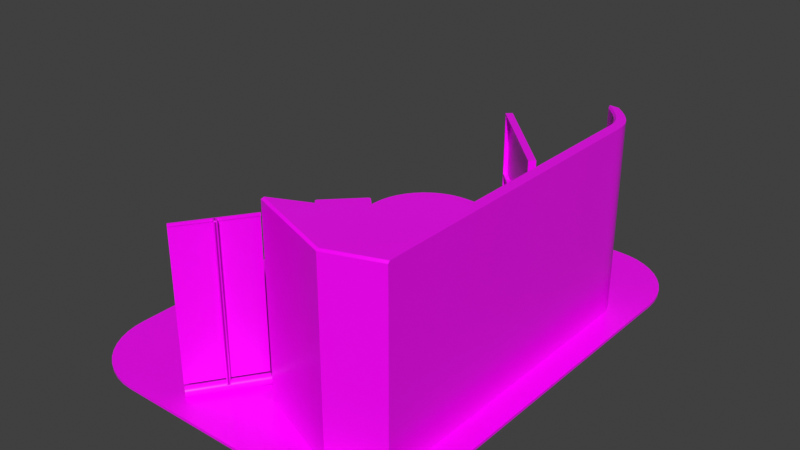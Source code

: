 # Source: exhibitionStand2.blend  (saved by Blender 2.92.15; exported with 4.5.12 LTS)
import bpy
from mathutils import Matrix  # noqa: F401  (used for matrix-valued properties, if any)

bpy.ops.wm.read_factory_settings(use_empty=True)
scene = bpy.context.scene
scene.name = 'Baking'

# ---- images (referenced by path relative to the original .blend; pixels are not part of the script)
import os
ASSET_DIR = os.environ.get("B2B_ASSET_DIR", "")  # directory of the original .blend (textures are referenced by path, not embedded)
HERE = os.path.dirname(os.path.abspath(__file__))  # packed textures are extracted next to this script under _unpacked/

def load_image(name, relpath, width, height, colorspace="sRGB"):
    """Load a texture the original file referenced (path relative to the .blend, or extracted next to this script)."""
    p = next((c for c in (os.path.join(HERE, relpath), os.path.join(ASSET_DIR, relpath)) if relpath and os.path.exists(c)), "")
    if p:
        img = bpy.data.images.load(p, check_existing=True)
        img.name = name
    else:  # same state as the original file: an image datablock whose file is absent (Cycles renders it pink)
        img = bpy.data.images.new(name, width, height)
        img.source = "FILE"
        img.filepath = "//" + (relpath or name)
    img.colorspace_settings.name = colorspace
    return img
img_stand_roughness = load_image('Stand_Roughness', 'Stand_Roughness.png', 1024, 1024, 'sRGB')
img_vorlage_png = load_image('Vorlage.png', 'Vorlage.png', 1024, 1024, 'sRGB')
img_stand_baked = load_image('Stand_Baked', 'Stand_Baked.png', 1024, 1024, 'sRGB')

# ---- materials (node trees are filled in below, after node groups)
mat_stand = bpy.data.materials.new('Stand')

# ---- node groups
ng_gltf_settings = bpy.data.node_groups.new('glTF Settings', 'ShaderNodeTree')
_s = ng_gltf_settings.interface.new_socket(name='Occlusion', in_out='INPUT', socket_type='NodeSocketFloat')
_s.default_value = 1.0
_s.min_value = 0.001
_s.max_value = 10.0
_N = ng_gltf_settings.nodes; _L = ng_gltf_settings.links
n0 = _N.new('NodeGroupOutput'); n0.name = 'Group Output'; n0.location = (190, 0)
n1 = _N.new('NodeGroupInput'); n1.name = 'glTF Settings'; n1.location = (-200, 0)
n0.is_active_output = True
ng_auto_smooth = bpy.data.node_groups.new('Auto Smooth', 'GeometryNodeTree')
_s = ng_auto_smooth.interface.new_socket(name='Geometry', in_out='OUTPUT', socket_type='NodeSocketGeometry')
_s = ng_auto_smooth.interface.new_socket(name='Geometry', in_out='INPUT', socket_type='NodeSocketGeometry')
_s = ng_auto_smooth.interface.new_socket(name='Angle', in_out='INPUT', socket_type='NodeSocketFloat')
_s.subtype = 'ANGLE'
_s.min_value = 0.0
_s.max_value = 3.142
ng_auto_smooth.is_modifier = True
_N = ng_auto_smooth.nodes; _L = ng_auto_smooth.links
n0 = _N.new('NodeGroupOutput'); n0.name = 'Group Output'; n0.location = (480, -100)
n1 = _N.new('NodeGroupInput'); n1.name = 'Group Input'; n1.location = (-420, -300)
n2 = _N.new('NodeGroupInput'); n2.name = 'Group Input.001'; n2.location = (-60, -100)
n3 = _N.new('GeometryNodeSetShadeSmooth'); n3.name = 'Set Shade Smooth'; n3.location = (120, -100)
n3.domain = 'EDGE'
n4 = _N.new('GeometryNodeSetShadeSmooth'); n4.name = 'Set Shade Smooth.001'; n4.location = (300, -100)
n5 = _N.new('GeometryNodeInputMeshEdgeAngle'); n5.name = 'Edge Angle'; n5.location = (-420, -220)
n6 = _N.new('GeometryNodeInputEdgeSmooth'); n6.name = 'Is Edge Smooth'; n6.location = (-60, -160)
n7 = _N.new('GeometryNodeInputShadeSmooth'); n7.name = 'Is Face Smooth'; n7.location = (-240, -340)
n8 = _N.new('FunctionNodeBooleanMath'); n8.name = 'Boolean Math'; n8.location = (-60, -220)
n9 = _N.new('FunctionNodeCompare'); n9.name = 'Compare'; n9.location = (-240, -180)
n9.operation = 'LESS_EQUAL'
_L.new(n5.outputs[0], n9.inputs[0])
_L.new(n4.outputs[0], n0.inputs[0])
_L.new(n1.outputs[1], n9.inputs[1])
_L.new(n9.outputs[0], n8.inputs[0])
_L.new(n7.outputs[0], n8.inputs[1])
_L.new(n2.outputs[0], n3.inputs[0])
_L.new(n6.outputs[0], n3.inputs[1])
_L.new(n3.outputs[0], n4.inputs[0])
_L.new(n8.outputs[0], n3.inputs[2])
n0.is_active_output = True

# ---- material node trees
mat_stand.use_nodes = True; mat_stand.node_tree.nodes.clear()
_N = mat_stand.node_tree.nodes; _L = mat_stand.node_tree.links
n0 = _N.new('ShaderNodeOutputMaterial'); n0.name = 'Material Output'; n0.location = (397, 300)
n1 = _N.new('ShaderNodeBsdfPrincipled'); n1.name = 'Principled BSDF'; n1.location = (107, 300)
n1.distribution = 'GGX'
n1.subsurface_method = 'BURLEY'
n1.inputs[3].default_value = 1.45
n1.inputs[13].default_value = 0.5364
n1.inputs[27].default_value = (0.0, 0.0, 0.0, 1.0)
n1.inputs[28].default_value = 1.0
n2 = _N.new('ShaderNodeUVMap'); n2.name = 'UV Map'; n2.location = (-929, 295)
n2.uv_map = 'NewUVMap'
n3 = _N.new('ShaderNodeTexImage'); n3.name = 'Image Texture.002'; n3.location = (-447, 3)
n3.image = img_stand_roughness
n4 = _N.new('ShaderNodeTexImage'); n4.name = 'Image Texture'; n4.location = (-637, 341)
n4.image = img_vorlage_png
n5 = _N.new('ShaderNodeGroup'); n5.name = 'glTF Settings'; n5.location = (-702, -144)
n5.node_tree = ng_gltf_settings
n6 = _N.new('ShaderNodeMix'); n6.name = 'Mix'; n6.location = (-197, 275)
n6.data_type = 'RGBA'
n6.blend_type = 'MULTIPLY'
n6.inputs[0].default_value = 1.0
n7 = _N.new('ShaderNodeTexImage'); n7.name = 'Image Texture.003'; n7.location = (-1057, 48)
n7.image = img_stand_baked
_L.new(n1.outputs[0], n0.inputs[0])
_L.new(n3.outputs[0], n1.inputs[2])
_L.new(n2.outputs[0], n4.inputs[0])
_L.new(n7.outputs[0], n5.inputs[0])
_L.new(n4.outputs[0], n6.inputs[6])
_L.new(n6.outputs[2], n1.inputs[0])
_L.new(n7.outputs[0], n6.inputs[7])
n0.is_active_output = True

# ---- world
world_world_003 = bpy.data.worlds.new('World.003'); scene.world = world_world_003
world_world_003.use_nodes = True; world_world_003.node_tree.nodes.clear()
_N = world_world_003.node_tree.nodes; _L = world_world_003.node_tree.links
n0 = _N.new('ShaderNodeOutputWorld'); n0.name = 'World Output'; n0.location = (300, 300)
n1 = _N.new('ShaderNodeBackground'); n1.name = 'Background'; n1.location = (10, 300)
n1.inputs[0].default_value = (0.05088, 0.05088, 0.05088, 1.0)
_L.new(n1.outputs[0], n0.inputs[0])
n0.is_active_output = True
world_world_003.color = (0.05088, 0.05088, 0.05088)
world_world_003.use_sun_shadow = False
world_world_003.sun_shadow_jitter_overblur = 0.0

# ---- meshes
me_cube_025 = bpy.data.meshes.new('Cube.025')
me_cube_025.from_pydata([(-3.743, 6.29, 0.03563), (-5.7, 4.333, 0.03563), (-4.022, 6.27, 0.03563), (-4.295, 6.211, 0.03563), (-4.556, 6.113, 0.03563), (-4.801, 5.979, 0.03563), (-5.025, 5.812, 0.03563), (-5.222, 5.615, 0.03563), (-5.39, 5.391, 0.03563), (-5.523, 5.146, 0.03563), (-5.621, 4.885, 0.03563), (-5.68, 4.612, 0.03563), (-5.7, 4.333, -0.03563), (-3.743, 6.29, -0.03563), (-5.68, 4.612, -0.03563), (-5.621, 4.885, -0.03563), (-5.523, 5.146, -0.03563), (-5.39, 5.391, -0.03563), (-5.222, 5.615, -0.03563), (-5.025, 5.812, -0.03563), (-4.801, 5.979, -0.03563), (-4.556, 6.113, -0.03563), (-4.295, 6.211, -0.03563), (-4.022, 6.27, -0.03563), (-5.7, -4.333, 0.03563), (-3.743, -6.29, 0.03563), (-5.68, -4.612, 0.03563), (-5.621, -4.885, 0.03563), (-5.523, -5.146, 0.03563), (-5.39, -5.391, 0.03563), (-5.222, -5.615, 0.03563), (-5.025, -5.812, 0.03563), (-4.801, -5.979, 0.03563), (-4.556, -6.113, 0.03563), (-4.295, -6.211, 0.03563), (-4.022, -6.27, 0.03563), (-3.743, -6.29, -0.03563), (-5.7, -4.333, -0.03563), (-4.022, -6.27, -0.03563), (-4.295, -6.211, -0.03563), (-4.556, -6.113, -0.03563), (-4.801, -5.979, -0.03563), (-5.025, -5.812, -0.03563), (-5.222, -5.615, -0.03563), (-5.39, -5.391, -0.03563), (-5.523, -5.146, -0.03563), (-5.621, -4.885, -0.03563), (-5.68, -4.612, -0.03563), (3.486, 4.333, 0.03563), (1.529, 6.29, 0.03563), (3.466, 4.612, 0.03563), (3.407, 4.885, 0.03563), (3.309, 5.146, 0.03563), (3.176, 5.391, 0.03563), (3.008, 5.615, 0.03563), (2.811, 5.812, 0.03563), (2.587, 5.979, 0.03563), (2.342, 6.113, 0.03563), (2.081, 6.211, 0.03563), (1.808, 6.27, 0.03563), (1.529, 6.29, -0.03563), (3.486, 4.333, -0.03563), (1.808, 6.27, -0.03563), (2.081, 6.211, -0.03563), (2.342, 6.113, -0.03563), (2.587, 5.979, -0.03563), (2.811, 5.812, -0.03563), (3.008, 5.615, -0.03563), (3.176, 5.391, -0.03563), (3.309, 5.146, -0.03563), (3.407, 4.885, -0.03563), (3.466, 4.612, -0.03563), (1.529, -6.29, 0.03563), (3.486, -4.333, 0.03563), (1.808, -6.27, 0.03563), (2.081, -6.211, 0.03563), (2.342, -6.113, 0.03563), (2.587, -5.979, 0.03563), (2.811, -5.812, 0.03563), (3.008, -5.615, 0.03563), (3.176, -5.391, 0.03563), (3.309, -5.146, 0.03563), (3.407, -4.885, 0.03563), (3.466, -4.612, 0.03563), (3.486, -4.333, -0.03563), (1.529, -6.29, -0.03563), (3.466, -4.612, -0.03563), (3.407, -4.885, -0.03563), (3.309, -5.146, -0.03563), (3.176, -5.391, -0.03563), (3.008, -5.615, -0.03563), (2.811, -5.812, -0.03563), (2.587, -5.979, -0.03563), (2.342, -6.113, -0.03563), (2.081, -6.211, -0.03563), (1.808, -6.27, -0.03563), (2.124, 4.278, 0.03228), (2.124, 4.278, 5.01), (2.808, 3.093, 0.03228), (2.485, 3.093, 0.03228), (2.808, 3.093, 5.015), (2.803, 3.262, 0.03228), (2.771, 3.432, 0.03228), (2.706, 3.601, 0.03228), (2.609, 3.77, 0.03228), (2.48, 3.939, 0.03228), (2.318, 4.109, 0.03228), (1.996, 4.109, 0.03228), (2.158, 3.939, 0.03228), (2.287, 3.77, 0.03228), (2.384, 3.601, 0.03228), (2.449, 3.432, 0.03228), (2.481, 3.262, 0.03228), (2.318, 4.109, 5.01), (2.48, 3.939, 5.01), (2.609, 3.77, 5.01), (2.706, 3.601, 5.01), (2.771, 3.432, 5.015), (2.803, 3.262, 5.015), (2.801, -2.515, 0.03228), (2.477, -2.514, 0.03228), (2.801, -2.515, 5.015), (2.801, -2.683, 0.03228), (2.447, -2.679, 0.03228), (-0.8779, -4.615, 0.03228), (1.483, -5.495, 0.03228), (2.794, -5.021, 0.03228), (2.801, -2.682, 5.015), (-0.8754, -4.533, 0.03228), (2.124, 4.278, 4.021), (2.808, 3.093, 4.021), (2.318, 4.109, 4.021), (2.48, 3.939, 4.021), (2.609, 3.77, 4.021), (2.706, 3.601, 4.021), (2.771, 3.432, 4.021), (2.803, 3.262, 4.021), (2.801, -2.515, 4.021), (2.801, -2.682, 4.021), (2.806, -5.021, 3.959), (1.483, -5.495, 3.959), (-0.8779, -4.615, 3.959), (-0.8754, -4.533, 3.946), (1.886, 4.216, 0.04272), (1.875, 4.293, 0.03984), (1.886, 4.216, 4.961), (1.874, 4.294, 5.012), (2.485, 3.093, 4.963), (2.54, 3.093, 5.015), (2.537, 3.262, 5.015), (2.481, 3.262, 4.963), (2.505, 3.432, 5.012), (2.449, 3.432, 4.963), (2.441, 3.601, 5.012), (2.384, 3.601, 4.961), (2.345, 3.77, 5.012), (2.287, 3.77, 4.961), (2.217, 3.939, 5.012), (2.158, 3.939, 4.961), (1.996, 4.109, 4.961), (2.055, 4.109, 5.012), (1.246, -3.578, 4.963), (1.267, -3.625, 5.015), (2.477, -2.514, 4.963), (2.532, -2.514, 5.015), (2.447, -2.679, 4.963), (2.502, -2.679, 5.015), (2.368, -2.84, 4.963), (2.406, -2.876, 5.015), (2.232, -2.998, 4.963), (2.268, -3.036, 5.015), (2.036, -3.151, 4.963), (2.065, -3.194, 5.015), (1.78, -3.3, 4.963), (1.807, -3.344, 5.015), (1.546, -3.499, 5.015), (1.522, -3.453, 4.963), (-0.8779, -4.615, 4.963), (-0.8248, -4.579, 5.015), (2.801, -4.966, 5.015), (2.801, -5.021, 4.963), (1.484, -5.44, 5.015), (1.483, -5.495, 4.963), (-0.8245, -4.567, 5.015), (-0.8754, -4.533, 4.963), (1.886, 4.216, 4.032), (1.875, 4.293, 4.029), (-2.513, -5.743, 0.3471), (-1.416, -4.159, 0.3471), (-1.416, -4.159, 0.3471), (-2.513, -5.743, 0.3471), (-2.513, -5.743, 4.293), (-1.416, -4.159, 4.293), (-2.551, -5.714, 0.06416), (-1.452, -4.128, 0.06416), (-2.509, -5.743, 0.04223), (-1.41, -4.157, 0.04223), (-2.464, -5.774, 0.04129), (-1.365, -4.189, 0.04129), (-2.422, -5.804, 0.0615), (-1.323, -4.218, 0.0615), (-2.389, -5.826, 0.09977), (-1.29, -4.24, 0.09977), (-2.371, -5.839, 0.1503), (-1.272, -4.253, 0.1503), (-2.371, -5.839, 0.2053), (-1.272, -4.253, 0.2053), (-2.387, -5.828, 0.2566), (-1.288, -4.242, 0.2566), (-2.419, -5.806, 0.2962), (-1.32, -4.22, 0.2962), (-2.46, -5.777, 0.3181), (-1.361, -4.191, 0.3181), (-2.505, -5.746, 0.319), (-1.406, -4.16, 0.319), (-2.548, -5.717, 0.2988), (-1.449, -4.131, 0.2988), (-2.58, -5.694, 0.2605), (-1.481, -4.108, 0.2605), (-2.598, -5.682, 0.21), (-1.499, -4.096, 0.21), (-2.599, -5.681, 0.155), (-1.5, -4.095, 0.155), (-2.582, -5.693, 0.1038), (-1.483, -4.107, 0.1038), (-2.387, -5.827, 0.214), (-2.418, -5.805, 0.2536), (-1.862, -5.07, 0.214), (-1.894, -5.048, 0.2536), (-1.855, -5.075, 4.32), (-1.901, -5.044, 4.319), (-1.901, -5.044, 4.283), (-1.855, -5.075, 4.283), (-2.002, -4.974, 4.319), (-2.002, -4.974, 4.249), (-1.969, -4.996, 4.319), (-1.969, -4.997, 4.249), (-2.527, -5.731, 4.249), (-2.527, -5.731, 4.319), (-2.494, -5.754, 4.319), (-2.494, -5.754, 4.249), (-1.288, -4.242, 0.214), (-1.32, -4.22, 0.2536), (-1.838, -5.034, 0.214), (-1.869, -5.013, 0.2536), (-1.813, -4.999, 0.214), (-1.844, -4.977, 0.2536), (-1.831, -5.039, 4.32), (-1.876, -5.008, 4.319), (-1.806, -5.003, 4.32), (-1.851, -4.972, 4.319), (-1.851, -4.972, 4.283), (-1.876, -5.008, 4.283), (-1.831, -5.039, 4.283), (-1.806, -5.003, 4.283), (-1.977, -4.938, 4.319), (-1.952, -4.902, 4.319), (-1.952, -4.902, 4.249), (-1.977, -4.938, 4.249), (-1.962, -4.948, 4.249), (-1.962, -4.948, 4.319), (-1.919, -4.925, 4.319), (-1.919, -4.925, 4.249), (-1.427, -4.144, 4.249), (-1.427, -4.144, 4.319), (-1.394, -4.167, 4.319), (-1.394, -4.167, 4.249), (2.485, 3.093, 0.03228), (1.996, 4.109, 0.03228), (2.158, 3.939, 0.03228), (2.287, 3.77, 0.03228), (2.384, 3.601, 0.03228), (2.449, 3.432, 0.03228), (2.481, 3.262, 0.03228), (2.477, -2.514, 0.03228), (2.036, -3.151, 0.05899), (2.232, -2.998, 0.03228), (2.368, -2.84, 0.03228), (2.447, -2.679, 0.03228), (-0.8754, -4.533, 0.03228), (0.2373, -4.051, 0.05899), (0.2373, -4.051, 4.022), (1.493, -3.453, 4.022), (1.78, -3.3, 4.022), (1.246, -3.578, 4.02), (2.485, 3.093, 4.021), (2.481, 3.262, 4.021), (2.449, 3.432, 4.021), (2.384, 3.601, 4.021), (2.287, 3.77, 4.021), (2.158, 3.939, 4.021), (1.996, 4.109, 4.021), (2.477, -2.514, 4.021), (2.447, -2.679, 4.021), (2.368, -2.84, 4.021), (2.232, -2.998, 4.021), (2.036, -3.151, 4.021), (-0.8754, -4.533, 3.946), (1.886, 4.216, 0.04272), (1.886, 4.216, 4.961), (2.485, 3.093, 4.963), (2.481, 3.262, 4.963), (2.449, 3.432, 4.963), (2.384, 3.601, 4.961), (2.287, 3.77, 4.961), (2.158, 3.939, 4.961), (1.996, 4.109, 4.961), (1.246, -3.578, 4.963), (2.477, -2.514, 4.963), (2.447, -2.679, 4.963), (2.368, -2.84, 4.963), (2.232, -2.998, 4.963), (2.036, -3.151, 4.963), (1.78, -3.3, 4.963), (1.522, -3.453, 4.963), (-0.8754, -4.533, 4.963), (1.886, 4.216, 4.032), (2.085, -3.229, 0.05899), (0.2864, -4.129, 0.05899), (0.2864, -4.129, 4.001), (1.571, -3.531, 4.001), (1.83, -3.378, 4.001), (1.295, -3.656, 4.001), (2.085, -3.229, 4.001), (-4.054, 1.094, 0.03337), (-3.93, 1.194, 0.03341), (-4.038, 1.144, 0.03436), (-3.992, 1.181, 0.03431), (-4.213, 0.9642, 1.63), (-4.215, 0.9254, 1.63), (-4.221, 0.9517, 1.629), (-4.221, 0.9375, 1.629), (-3.654, 1.194, 0.03337), (-3.554, 1.07, 0.03341), (-3.604, 1.178, 0.03436), (-3.567, 1.132, 0.03431), (-3.784, 1.353, 1.63), (-3.823, 1.355, 1.63), (-3.796, 1.361, 1.629), (-3.811, 1.361, 1.629), (-3.954, 0.6939, 0.03337), (-4.054, 0.8183, 0.03341), (-4.004, 0.7106, 0.03436), (-4.041, 0.7561, 0.03431), (-3.824, 0.5348, 1.63), (-3.785, 0.5334, 1.63), (-3.812, 0.5273, 1.629), (-3.797, 0.5268, 1.629), (-3.554, 0.7943, 0.03337), (-3.678, 0.6939, 0.03341), (-3.571, 0.7441, 0.03436), (-3.616, 0.7074, 0.03431), (-3.395, 0.924, 1.63), (-3.393, 0.9628, 1.63), (-3.387, 0.9366, 1.629), (-3.387, 0.9508, 1.629), (0.2878, 3.306, 1.609), (0.2878, 3.306, 3.437), (-2.01, 5.604, 1.609), (-2.01, 5.604, 3.437), (0.4314, 3.45, 1.609), (0.4314, 3.45, 3.437), (-1.867, 5.748, 1.609), (-1.867, 5.748, 3.437), (-1.953, 5.547, 1.655), (0.2303, 3.363, 1.655), (0.2303, 3.363, 3.391), (-1.953, 5.547, 3.391), (-1.871, 5.628, 1.655), (0.3119, 3.445, 1.655), (0.3119, 3.445, 3.391), (-1.871, 5.628, 3.391), (-2.01, 5.604, 1.609), (0.2878, 3.306, 1.609), (-1.867, 5.748, 1.609), (0.4314, 3.45, 1.609), (-1.871, 5.628, 1.655), (0.3119, 3.445, 1.655), (0.3119, 3.445, 3.391), (-1.871, 5.628, 3.391), (-2.01, 5.604, 1.568), (0.2878, 3.306, 1.568), (-1.867, 5.748, 1.568), (0.4314, 3.45, 1.568), (0.2269, 3.367, 1.568), (0.3705, 3.511, 1.568), (-1.804, 5.685, 1.568), (-1.948, 5.541, 1.568), (0.2269, 3.367, 0.04965), (0.2878, 3.306, 0.04965), (-1.867, 5.748, 0.04965), (-2.01, 5.604, 0.04965), (-1.804, 5.685, 0.04965), (0.4314, 3.45, 0.04965), (0.3705, 3.511, 0.04965), (-1.948, 5.541, 0.04965), (0.3705, 3.511, 0.1097), (0.2269, 3.367, 0.1097), (0.2878, 3.306, 0.1097), (0.4314, 3.45, 0.1097), (-1.867, 5.748, 0.0938), (-2.01, 5.604, 0.0938), (-1.948, 5.541, 0.0938), (-1.804, 5.685, 0.0938), (0.2269, 3.367, 0.6289), (0.2878, 3.306, 0.6289), (0.3705, 3.511, 0.6289), (0.4314, 3.45, 0.6289), (-2.01, 5.604, 0.6209), (-1.948, 5.541, 0.6209), (-1.867, 5.748, 0.6209), (-1.804, 5.685, 0.6209), (0.2269, 3.367, 1.604), (0.2878, 3.306, 1.604), (-1.867, 5.748, 1.604), (-2.01, 5.604, 1.604), (-1.804, 5.685, 1.604), (0.4314, 3.45, 1.604), (-1.948, 5.541, 1.604), (0.3705, 3.511, 1.604), (-1.867, 5.748, 0.5937), (-1.804, 5.685, 0.5937), (-2.01, 5.604, 0.5937), (-1.948, 5.541, 0.5937), (0.3705, 3.511, 0.6025), (0.4314, 3.45, 0.6025), (0.2269, 3.367, 0.6025), (0.2878, 3.306, 0.6025), (-4.332, 0.9701, 1.614), (-4.334, 0.92, 1.614), (-4.342, 0.9539, 1.612), (-4.342, 0.9355, 1.612), (-3.778, 1.472, 1.614), (-3.828, 1.474, 1.614), (-3.794, 1.482, 1.612), (-3.813, 1.482, 1.612), (-3.83, 0.4162, 1.614), (-3.78, 0.4143, 1.614), (-3.814, 0.4064, 1.612), (-3.795, 0.4057, 1.612), (-3.276, 0.9182, 1.614), (-3.274, 0.9682, 1.614), (-3.266, 0.9344, 1.612), (-3.266, 0.9527, 1.612), (-4.819, 0.8979, 1.639), (-4.835, 0.9277, 1.639), (-4.834, 0.9628, 1.639), (-4.815, 0.9938, 1.639), (-3.785, 1.974, 1.639), (-3.754, 1.955, 1.639), (-3.82, 1.975, 1.639), (-3.85, 1.959, 1.639), (-2.774, 0.9254, 1.639), (-2.793, 0.8944, 1.639), (-2.773, 0.9606, 1.639), (-2.789, 0.9903, 1.639), (-3.823, -0.0857, 1.639), (-3.854, -0.06703, 1.639), (-3.788, -0.08699, 1.639), (-3.758, -0.07055, 1.639), (-4.819, 0.8979, 1.647), (-4.835, 0.9277, 1.647), (-4.834, 0.9628, 1.647), (-4.815, 0.9938, 1.647), (-3.785, 1.974, 1.647), (-3.754, 1.955, 1.647), (-3.82, 1.975, 1.647), (-3.85, 1.959, 1.647), (-2.774, 0.9254, 1.647), (-2.793, 0.8944, 1.647), (-2.773, 0.9606, 1.647), (-2.789, 0.9903, 1.647), (-3.823, -0.0857, 1.647), (-3.854, -0.06703, 1.647), (-3.788, -0.08699, 1.647), (-3.758, -0.07055, 1.647), (1.987, -3.167, 3.968), (1.97, -3.192, 0.05899), (0.3026, -4.009, 0.05899), (0.2762, -4.012, 3.968), (1.485, -3.438, 3.968), (1.772, -3.285, 3.968), (1.239, -3.563, 3.968), (2.029, -3.251, 3.968), (2.019, -3.27, 0.05899), (0.3518, -4.087, 0.05899), (0.3286, -4.089, 3.968), (1.534, -3.516, 3.968), (1.821, -3.363, 3.968), (1.288, -3.641, 3.968), (2.016, -3.115, 4.027), (2.016, -3.115, 0.06467), (0.2174, -4.015, 0.06467), (0.2174, -4.015, 4.028), (1.473, -3.417, 4.028), (1.761, -3.264, 4.028), (1.226, -3.542, 4.026), (0.2563, -3.976, 3.974), (1.219, -3.527, 3.974), (1.967, -3.131, 3.974), (1.95, -3.156, 0.06467), (0.2827, -3.973, 0.06467), (1.465, -3.402, 3.974), (1.752, -3.249, 3.974), (1.762, -3.271, 2.136), (1.814, -3.377, 2.136), (1.81, -3.247, 2.119), (1.862, -3.353, 2.119), (1.84, -3.233, 2.074), (1.892, -3.338, 2.074), (1.84, -3.233, 2.017), (1.892, -3.338, 2.017), (1.81, -3.247, 1.972), (1.862, -3.353, 1.972), (1.762, -3.271, 1.954), (1.814, -3.377, 1.954), (1.714, -3.295, 1.972), (1.766, -3.4, 1.972), (1.684, -3.309, 2.017), (1.736, -3.415, 2.017), (1.684, -3.309, 2.074), (1.736, -3.415, 2.074), (1.714, -3.295, 2.119), (1.766, -3.4, 2.119), (1.762, -3.271, 2.071), (1.775, -3.265, 2.066), (1.784, -3.26, 2.053), (1.784, -3.26, 2.038), (1.775, -3.265, 2.025), (1.762, -3.271, 2.02), (1.748, -3.278, 2.025), (1.74, -3.282, 2.038), (1.74, -3.282, 2.053), (1.748, -3.278, 2.066), (1.737, -3.221, 2.071), (1.751, -3.214, 2.066), (1.759, -3.21, 2.053), (1.759, -3.21, 2.038), (1.751, -3.214, 2.025), (1.737, -3.221, 2.02), (1.724, -3.228, 2.025), (1.716, -3.232, 2.038), (1.716, -3.232, 2.053), (1.724, -3.228, 2.066), (1.691, -3.205, 2.071), (1.684, -3.191, 2.066), (1.68, -3.183, 2.053), (1.68, -3.183, 2.038), (1.684, -3.191, 2.025), (1.691, -3.205, 2.02), (1.697, -3.218, 2.025), (1.701, -3.226, 2.038), (1.701, -3.226, 2.053), (1.697, -3.218, 2.066), (1.735, -3.189, 2.066), (1.712, -3.181, 2.066), (1.741, -3.182, 2.053), (1.712, -3.172, 2.053), (1.741, -3.182, 2.038), (1.712, -3.172, 2.038), (1.735, -3.189, 2.025), (1.712, -3.181, 2.025), (1.725, -3.2, 2.02), (1.713, -3.196, 2.02), (1.716, -3.212, 2.025), (1.713, -3.211, 2.025), (1.71, -3.219, 2.038), (1.713, -3.22, 2.038), (1.71, -3.219, 2.053), (1.713, -3.22, 2.053), (1.716, -3.212, 2.066), (1.713, -3.211, 2.066), (1.713, -3.196, 2.071), (1.725, -3.2, 2.071), (1.485, -3.306, 2.068), (1.487, -3.305, 2.071), (1.481, -3.291, 2.066), (1.479, -3.294, 2.063), (1.477, -3.283, 2.053), (1.475, -3.287, 2.052), (1.477, -3.283, 2.038), (1.475, -3.287, 2.038), (1.481, -3.291, 2.025), (1.479, -3.294, 2.027), (1.487, -3.305, 2.02), (1.485, -3.306, 2.023), (1.494, -3.318, 2.025), (1.491, -3.318, 2.027), (1.498, -3.326, 2.038), (1.494, -3.325, 2.038), (1.498, -3.326, 2.053), (1.494, -3.325, 2.052), (1.494, -3.318, 2.066), (1.491, -3.318, 2.063), (1.978, -3.172, 3.945), (1.961, -3.197, 0.1012), (0.3118, -4.005, 0.1012), (0.2857, -4.008, 3.945), (2.02, -3.255, 3.945), (2.01, -3.274, 0.1012), (0.3604, -4.082, 0.1012), (0.3375, -4.084, 3.945), (1.96, -3.215, 0.8888), (1.96, -3.215, 0.8513), (0.3342, -4.029, 0.8513), (0.334, -4.029, 0.8888), (1.963, -3.21, 1.658), (1.963, -3.21, 1.62), (0.3291, -4.029, 1.62), (0.3289, -4.029, 1.658), (1.966, -3.205, 2.426), (1.966, -3.205, 2.389), (0.324, -4.03, 2.389), (0.3237, -4.03, 2.426), (1.969, -3.199, 3.195), (1.969, -3.2, 3.158), (0.3189, -4.031, 3.158), (0.3186, -4.031, 3.195), (1.974, -3.177, 3.158), (1.975, -3.176, 3.195), (1.971, -3.182, 2.389), (1.971, -3.182, 2.426), (1.968, -3.187, 1.62), (1.968, -3.187, 1.658), (1.965, -3.192, 0.8512), (1.965, -3.192, 0.8887), (0.3064, -4.006, 0.8887), (0.3067, -4.006, 0.8512), (0.3012, -4.006, 1.658), (0.3015, -4.006, 1.62), (0.296, -4.007, 2.426), (0.2963, -4.007, 2.389), (0.2908, -4.008, 3.195), (0.291, -4.008, 3.158), (2.018, -3.259, 3.195), (2.018, -3.259, 3.158), (2.016, -3.262, 2.426), (2.016, -3.263, 2.389), (2.014, -3.266, 1.658), (2.014, -3.266, 1.62), (2.012, -3.27, 0.8887), (2.012, -3.27, 0.8512), (0.356, -4.083, 0.8512), (0.3557, -4.083, 0.8887), (0.3514, -4.083, 1.62), (0.3512, -4.083, 1.658), (0.3468, -4.083, 2.389), (0.3466, -4.083, 2.426), (0.3422, -4.084, 3.158), (0.342, -4.084, 3.195), (1.669, -3.312, 4.586), (1.667, -3.315, 4.119), (0.5967, -3.843, 4.119), (0.5936, -3.843, 4.586), (0.5852, -3.826, 4.586), (1.661, -3.295, 4.586), (1.659, -3.298, 4.119), (0.5883, -3.826, 4.119)], [], [(49, 60, 13, 0), (73, 84, 61, 48), (84, 86, 87, 88, 89, 90, 91, 92, 93, 94, 95, 85, 36, 38, 39, 40, 41, 42, 43, 44, 45, 46, 47, 37, 12, 14, 15, 16, 17, 18, 19, 20, 21, 22, 23, 13, 60, 62, 63, 64, 65, 66, 67, 68, 69, 70, 71, 61), (1, 12, 37, 24), (25, 36, 85, 72), (0, 13, 23, 2), (2, 23, 22, 3), (3, 22, 21, 4), (4, 21, 20, 5), (5, 20, 19, 6), (6, 19, 18, 7), (7, 18, 17, 8), (8, 17, 16, 9), (9, 16, 15, 10), (10, 15, 14, 11), (11, 14, 12, 1), (36, 25, 35, 38), (38, 35, 34, 39), (39, 34, 33, 40), (40, 33, 32, 41), (41, 32, 31, 42), (42, 31, 30, 43), (43, 30, 29, 44), (44, 29, 28, 45), (45, 28, 27, 46), (46, 27, 26, 47), (47, 26, 24, 37), (84, 73, 83, 86), (86, 83, 82, 87), (87, 82, 81, 88), (88, 81, 80, 89), (89, 80, 79, 90), (90, 79, 78, 91), (91, 78, 77, 92), (92, 77, 76, 93), (93, 76, 75, 94), (94, 75, 74, 95), (95, 74, 72, 85), (60, 49, 59, 62), (62, 59, 58, 63), (63, 58, 57, 64), (64, 57, 56, 65), (65, 56, 55, 66), (66, 55, 54, 67), (67, 54, 53, 68), (68, 53, 52, 69), (69, 52, 51, 70), (70, 51, 50, 71), (71, 50, 48, 61), (24, 26, 27, 28, 29, 30, 31, 32, 33, 34, 35, 25, 72, 74, 75, 76, 77, 78, 79, 80, 81, 82, 83, 73, 48, 50, 51, 52, 53, 54, 55, 56, 57, 58, 59, 49, 0, 2, 3, 4, 5, 6, 7, 8, 9, 10, 11, 1), (121, 100, 148, 164), (120, 99, 98, 119), (137, 130, 100, 121), (118, 149, 148, 100), (136, 118, 100, 130), (112, 101, 98, 99), (186, 146, 97, 129), (162, 183, 178, 181, 179, 127, 166, 168, 170, 172, 174, 175), (97, 146, 160, 113), (107, 106, 105, 108), (108, 105, 104, 109), (109, 104, 103, 110), (110, 103, 102, 111), (111, 102, 101, 112), (129, 97, 113, 131), (131, 113, 114, 132), (132, 114, 115, 133), (133, 115, 116, 134), (134, 116, 117, 135), (135, 117, 118, 136), (117, 151, 149, 118), (116, 153, 151, 117), (115, 155, 153, 116), (114, 157, 155, 115), (113, 160, 157, 114), (123, 120, 119, 122), (138, 139, 126, 122), (121, 127, 138, 137), (142, 128, 124, 141), (140, 141, 124, 125), (139, 140, 125, 126), (137, 138, 122, 119), (121, 164, 166, 127), (184, 142, 141, 177), (127, 179, 180, 139, 138), (180, 182, 140, 139), (182, 177, 141, 140), (102, 135, 136, 101), (103, 134, 135, 102), (104, 133, 134, 103), (105, 132, 133, 104), (106, 131, 132, 105), (96, 129, 131, 106), (101, 136, 130, 98), (119, 98, 130, 137), (143, 144, 96, 106, 107), (144, 186, 129, 96), (160, 146, 145, 159), (186, 144, 143, 185), (148, 149, 150, 147), (149, 151, 152, 150), (151, 153, 154, 152), (153, 155, 156, 154), (155, 157, 158, 156), (157, 160, 159, 158), (176, 161, 162, 175), (147, 163, 164, 148), (163, 165, 166, 164), (165, 167, 168, 166), (167, 169, 170, 168), (169, 171, 172, 170), (171, 173, 174, 172), (173, 176, 175, 174), (184, 177, 178, 183), (179, 181, 182, 180), (181, 178, 177, 182), (161, 184, 183, 162), (146, 186, 185, 145), (190, 191, 192, 189), (190, 189, 188, 187), (193, 194, 196, 195), (195, 196, 198, 197), (197, 198, 200, 199), (199, 200, 202, 201), (201, 202, 204, 203), (203, 204, 206, 205), (205, 206, 208, 207), (209, 210, 212, 211), (211, 212, 214, 213), (213, 214, 216, 215), (215, 216, 218, 217), (217, 218, 220, 219), (219, 220, 222, 221), (196, 194, 224, 222, 220, 218, 216, 214, 212, 210, 208, 206, 204, 202, 200, 198), (221, 222, 224, 223), (223, 224, 194, 193), (193, 195, 197, 199, 201, 203, 205, 207, 209, 211, 213, 215, 217, 219, 221, 223), (207, 208, 210, 209), (225, 227, 228, 226), (229, 247, 248, 230), (231, 232, 229, 230), (232, 253, 247, 229), (227, 243, 253, 232), (228, 227, 232, 231), (244, 228, 231, 252), (258, 234, 233, 255), (234, 236, 240, 237), (259, 236, 234, 258), (235, 260, 255, 233), (230, 248, 260, 235), (252, 231, 236, 259), (231, 230, 235, 236), (240, 239, 238, 237), (236, 235, 239, 240), (233, 234, 237, 238), (235, 233, 238, 239), (260, 255, 258, 259), (241, 242, 246, 245), (249, 250, 248, 247), (253, 247, 248, 252), (251, 250, 249, 254), (254, 249, 247, 253), (245, 254, 253, 243), (246, 251, 254, 245), (243, 253, 252, 244), (244, 252, 251, 246), (258, 255, 256, 257), (257, 263, 266, 262), (259, 258, 257, 262), (261, 256, 255, 260), (250, 261, 260, 248), (252, 259, 262, 251), (251, 262, 261, 250), (248, 260, 259, 252), (266, 263, 264, 265), (262, 266, 265, 261), (256, 264, 263, 257), (261, 265, 264, 256), (291, 306, 299, 316), (285, 300, 301, 286), (290, 305, 306, 291), (289, 304, 305, 290), (288, 303, 304, 289), (287, 302, 303, 288), (286, 301, 302, 287), (293, 294, 310, 309), (294, 295, 311, 310), (295, 296, 312, 311), (312, 296, 283, 313), (285, 292, 308, 300), (292, 293, 309, 308), (282, 284, 307, 314), (276, 275, 296, 295), (277, 276, 295, 294), (278, 277, 294, 293), (274, 278, 293, 292), (269, 290, 291, 268), (270, 289, 290, 269), (271, 288, 289, 270), (272, 287, 288, 271), (273, 286, 287, 272), (267, 285, 286, 273), (267, 274, 292, 285), (283, 282, 314, 313), (307, 284, 281, 280, 279, 297, 315), (268, 291, 316, 298), (296, 275, 491, 490), (322, 319, 486, 489), (275, 317, 484, 477), (320, 322, 489, 487), (321, 320, 487, 488), (482, 479, 497, 498), (341, 344, 329, 324), (349, 352, 345, 340), (325, 328, 337, 332), (333, 336, 353, 348), (324, 329, 331, 326), (326, 331, 330, 327), (327, 330, 328, 325), (336, 333, 335, 338), (338, 335, 334, 339), (339, 334, 332, 337), (352, 349, 351, 354), (354, 351, 350, 355), (355, 350, 348, 353), (344, 341, 343, 346), (346, 343, 342, 347), (347, 342, 340, 345), (332, 334, 335, 333, 348, 350, 351, 349, 340, 342, 343, 341, 324, 326, 327, 325), (357, 359, 367, 366), (358, 359, 363, 362), (362, 363, 361, 360), (360, 361, 357, 356), (360, 356, 373, 375), (363, 359, 357, 361), (367, 364, 368, 371), (358, 356, 365, 364), (359, 358, 364, 367), (356, 357, 366, 365), (365, 366, 370, 369), (366, 367, 371, 370), (364, 365, 369, 368), (358, 362, 374, 372), (356, 358, 372, 373), (362, 360, 375, 374), (377, 378, 379, 376), (402, 401, 391, 395), (383, 385, 419, 417), (401, 400, 390, 391), (388, 394, 393, 389), (391, 390, 392, 395), (388, 395, 392, 394), (400, 403, 392, 390), (398, 397, 388, 389), (396, 403, 402, 397), (396, 399, 393, 394), (399, 398, 389, 393), (425, 427, 398, 399), (424, 425, 399, 396), (427, 426, 397, 398), (426, 424, 396, 397), (421, 423, 402, 403), (420, 421, 403, 400), (422, 420, 400, 401), (423, 422, 401, 402), (397, 402, 395, 388), (394, 392, 403, 396), (384, 385, 406, 404), (381, 384, 404, 405), (385, 383, 407, 406), (383, 381, 405, 407), (387, 380, 408, 409), (380, 382, 410, 408), (382, 386, 411, 410), (386, 387, 409, 411), (386, 416, 419, 385), (384, 381, 413, 412), (418, 416, 419, 412), (416, 414, 415, 418), (419, 412, 413, 417), (381, 383, 417, 413), (382, 380, 415, 414), (380, 387, 418, 415), (384, 412, 418, 387), (386, 382, 414, 416), (404, 406, 411, 409), (409, 408, 422, 423), (408, 410, 420, 422), (410, 411, 421, 420), (411, 409, 423, 421), (404, 406, 424, 426), (405, 404, 426, 427), (406, 407, 425, 424), (407, 405, 427, 425), (421, 424, 426, 423), (423, 426, 404, 409), (424, 421, 411, 406), (387, 386, 385, 384), (437, 440, 453, 459), (447, 446, 462, 463), (442, 443, 454, 452), (431, 429, 444, 445), (435, 433, 451, 450), (441, 432, 449, 455), (432, 434, 448, 449), (438, 439, 458, 456), (443, 441, 455, 454), (430, 431, 445, 446), (440, 442, 452, 453), (434, 435, 450, 448), (433, 428, 447, 451), (439, 437, 459, 458), (436, 438, 456, 457), (429, 436, 457, 444), (428, 430, 446, 447), (469, 468, 470, 471, 465, 464, 466, 467, 463, 462, 461, 460, 473, 472, 474, 475), (456, 458, 474, 472), (449, 448, 464, 465), (458, 459, 475, 474), (448, 450, 466, 464), (451, 447, 463, 467), (450, 451, 467, 466), (444, 457, 473, 460), (453, 452, 468, 469), (459, 453, 469, 475), (452, 454, 470, 468), (445, 444, 460, 461), (455, 449, 465, 471), (454, 455, 471, 470), (446, 445, 461, 462), (457, 456, 472, 473), (482, 480, 487, 489), (478, 479, 486, 485), (476, 477, 484, 483), (481, 476, 483, 488), (479, 482, 489, 486), (480, 481, 488, 487), (323, 321, 488, 483), (480, 482, 498, 502), (481, 480, 502, 503), (281, 284, 496, 493), (317, 323, 483, 484), (318, 280, 478, 485), (478, 280, 492, 501), (319, 318, 485, 486), (490, 491, 500, 499), (493, 496, 498, 497), (492, 493, 497, 501), (494, 495, 503, 502), (495, 490, 499, 503), (496, 494, 502, 498), (476, 481, 503, 499), (275, 477, 500, 491), (280, 281, 493, 492), (282, 283, 495, 494), (477, 476, 499, 500), (283, 296, 490, 495), (284, 282, 494, 496), (479, 478, 501, 497), (504, 505, 507, 506), (506, 507, 509, 508), (508, 509, 511, 510), (510, 511, 513, 512), (512, 513, 515, 514), (514, 515, 517, 516), (516, 517, 519, 518), (518, 519, 521, 520), (507, 505, 523, 521, 519, 517, 515, 513, 511, 509), (520, 521, 523, 522), (522, 523, 505, 504), (512, 514, 529, 528), (524, 525, 535, 534), (510, 512, 528, 527), (504, 506, 525, 524), (508, 510, 527, 526), (506, 508, 526, 525), (522, 504, 524, 533), (520, 522, 533, 532), (518, 520, 532, 531), (516, 518, 531, 530), (514, 516, 530, 529), (544, 553, 571, 572), (531, 532, 542, 541), (528, 529, 539, 538), (525, 526, 536, 535), (532, 533, 543, 542), (529, 530, 540, 539), (526, 527, 537, 536), (533, 524, 534, 543), (530, 531, 541, 540), (527, 528, 538, 537), (551, 552, 590, 588), (553, 552, 569, 571), (552, 551, 567, 569), (551, 550, 565, 567), (550, 549, 563, 565), (549, 548, 561, 563), (548, 547, 559, 561), (547, 546, 557, 559), (546, 545, 555, 557), (545, 544, 572, 555), (557, 555, 554, 556), (556, 554, 535, 536), (559, 557, 556, 558), (558, 556, 536, 537), (561, 559, 558, 560), (560, 558, 537, 538), (563, 561, 560, 562), (562, 560, 538, 539), (565, 563, 562, 564), (564, 562, 539, 540), (567, 565, 564, 566), (566, 564, 540, 541), (569, 567, 566, 568), (568, 566, 541, 542), (571, 569, 568, 570), (570, 568, 542, 543), (572, 571, 570, 573), (573, 570, 543, 534), (555, 572, 573, 554), (554, 573, 534, 535), (553, 544, 575, 592), (548, 549, 584, 582), (574, 577, 579, 581, 583, 585, 587, 589, 591, 593), (552, 553, 592, 590), (549, 550, 586, 584), (546, 547, 580, 578), (550, 551, 588, 586), (547, 548, 582, 580), (545, 546, 578, 576), (575, 576, 577, 574), (576, 578, 579, 577), (578, 580, 581, 579), (580, 582, 583, 581), (582, 584, 585, 583), (584, 586, 587, 585), (586, 588, 589, 587), (588, 590, 591, 589), (590, 592, 593, 591), (592, 575, 574, 593), (544, 545, 576, 575), (598, 601, 649, 634), (596, 600, 642, 627), (597, 601, 598, 594), (624, 641, 599, 595), (616, 617, 614, 615), (635, 648, 647, 636), (637, 646, 645, 638), (639, 644, 643, 640), (641, 642, 600, 599), (618, 635, 636, 621), (620, 637, 638, 623), (622, 639, 640, 625), (624, 595, 596, 627), (594, 619, 632, 597), (618, 621, 630, 633), (620, 623, 628, 631), (622, 625, 626, 629), (626, 643, 644, 629), (628, 645, 646, 631), (630, 647, 648, 633), (632, 649, 601, 597), (635, 634, 649, 648), (637, 636, 647, 646), (639, 638, 645, 644), (641, 640, 643, 642), (630, 613, 612, 631), (623, 606, 609, 628), (619, 614, 617, 632), (622, 607, 606, 623), (618, 619, 634, 635), (620, 621, 636, 637), (622, 623, 638, 639), (624, 625, 640, 641), (626, 627, 642, 643), (628, 629, 644, 645), (630, 631, 646, 647), (632, 633, 648, 649), (594, 598, 634, 619), (612, 613, 610, 611), (608, 609, 606, 607), (604, 605, 602, 603), (626, 605, 604, 627), (631, 612, 611, 620), (627, 604, 603, 624), (620, 611, 610, 621), (624, 603, 602, 625), (621, 610, 613, 630), (632, 617, 616, 633), (625, 602, 605, 626), (628, 609, 608, 629), (633, 616, 615, 618), (629, 608, 607, 622), (618, 615, 614, 619), (650, 653, 652, 651), (655, 656, 657, 654), (653, 654, 657, 652), (652, 657, 656, 651), (651, 656, 655, 650), (650, 655, 654, 653)])
me_cube_025.polygons.foreach_set('use_smooth', [1, 1, 1, 1, 1, 1, 1, 1, 1, 1, 1, 1, 1, 1, 1, 1, 1, 1, 1, 1, 1, 1, 1, 1, 1, 1, 1, 1, 1, 1, 1, 1, 1, 1, 1, 1, 1, 1, 1, 1, 1, 1, 1, 1, 1, 1, 1, 1, 1, 1, 1, 1, 1, 1, 1, 1, 1, 1, 1, 1, 1, 1, 1, 1, 1, 1, 1, 1, 1, 1, 1, 1, 1, 1, 1, 1, 1, 1, 1, 1, 1, 1, 1, 1, 1, 1, 1, 1, 1, 1, 1, 1, 1, 1, 1, 1, 1, 1, 1, 1, 1, 1, 1, 1, 1, 1, 1, 1, 1, 1, 1, 1, 1, 1, 1, 1, 1, 1, 1, 1, 1, 1, 1, 1, 1, 1, 1, 1, 1, 1, 1, 1, 1, 1, 1, 1, 1, 1, 1, 1, 1, 1, 1, 1, 1, 1, 1, 1, 1, 1, 1, 1, 1, 1, 1, 1, 1, 1, 1, 1, 1, 1, 1, 1, 1, 1, 1, 1, 1, 1, 1, 1, 1, 1, 1, 1, 1, 1, 1, 1, 1, 1, 1, 1, 1, 1, 1, 1, 1, 1, 1, 1, 1, 1, 1, 1, 1, 1, 1, 1, 1, 1, 1, 1, 1, 1, 1, 0, 0, 0, 0, 1, 1, 1, 1, 1, 1, 1, 1, 1, 1, 1, 1, 1, 1, 1, 1, 1, 1, 1, 1, 1, 1, 1, 1, 1, 1, 1, 1, 1, 1, 1, 1, 1, 1, 1, 1, 1, 1, 1, 1, 1, 1, 1, 1, 1, 1, 1, 1, 1, 1, 1, 1, 1, 1, 1, 1, 1, 1, 1, 1, 1, 1, 1, 1, 1, 1, 1, 1, 1, 1, 1, 1, 1, 1, 1, 1, 1, 1, 1, 1, 1, 1, 1, 1, 1, 1, 1, 1, 1, 1, 1, 1, 1, 1, 1, 1, 1, 1, 1, 1, 1, 1, 1, 1, 1, 1, 1, 1, 1, 1, 1, 1, 1, 1, 1, 1, 1, 1, 1, 1, 1, 1, 1, 1, 1, 1, 0, 1, 1, 1, 0, 0, 0, 0, 1, 1, 1, 1, 1, 1, 1, 0, 1, 1, 1, 1, 1, 1, 1, 1, 1, 1, 1, 1, 1, 1, 1, 1, 1, 1, 1, 1, 1, 1, 1, 1, 1, 1, 1, 1, 1, 1, 1, 1, 1, 1, 1, 1, 1, 1, 1, 1, 1, 1, 1, 1, 1, 1, 1, 1, 1, 1, 1, 1, 1, 1, 1, 1, 1, 1, 1, 1, 1, 1, 1, 1, 1, 1, 1, 1, 1, 1, 1, 1, 1, 1, 1, 1, 1, 1, 1, 1, 1, 1, 1, 1, 1, 1, 1, 1, 1, 1, 1, 1, 1, 1, 1, 1, 1, 1, 1, 1, 1, 1, 1, 1, 1, 1, 1, 1, 1, 1, 1, 1, 1, 1, 1, 1, 1, 1, 1, 1, 1, 1, 1, 1, 1, 1, 1, 1, 1, 1, 1, 1, 1, 1, 1, 1, 1, 1, 1, 1, 1, 1, 1, 1, 1, 1, 1])
_uv = me_cube_025.uv_layers.new(name='NewUVMap')
_uv.uv.foreach_set('vector', [0.9034, 0.02018, 0.9034, 0.02196, 0.7894, 0.02196, 0.7894, 0.02018, 0.9773, 0.03491, 0.9773, 0.03669, 0.7894, 0.03689, 0.7894, 0.03512, 0.5964, 0.245, 0.6052, 0.2457, 0.6138, 0.2475, 0.622, 0.2506, 0.6298, 0.2548, 0.6368, 0.2601, 0.6431, 0.2663, 0.6483, 0.2734, 0.6526, 0.2811, 0.6556, 0.2894, 0.6575, 0.298, 0.6581, 0.3068, 0.6581, 0.4731, 0.6575, 0.4819, 0.6556, 0.4905, 0.6526, 0.4988, 0.6483, 0.5065, 0.6431, 0.5135, 0.6368, 0.5198, 0.6298, 0.525, 0.622, 0.5293, 0.6138, 0.5323, 0.6052, 0.5342, 0.5964, 0.5348, 0.323, 0.5348, 0.3142, 0.5342, 0.3056, 0.5323, 0.2973, 0.5293, 0.2896, 0.525, 0.2826, 0.5198, 0.2763, 0.5135, 0.2711, 0.5065, 0.2668, 0.4988, 0.2638, 0.4905, 0.2619, 0.4819, 0.2613, 0.4731, 0.2613, 0.3068, 0.2619, 0.298, 0.2638, 0.2894, 0.2668, 0.2811, 0.2711, 0.2734, 0.2763, 0.2663, 0.2826, 0.2601, 0.2896, 0.2548, 0.2973, 0.2506, 0.3056, 0.2475, 0.3142, 0.2457, 0.323, 0.245, 0.9795, 0.03866, 0.9795, 0.04044, 0.7892, 0.04068, 0.7892, 0.0389, 0.9058, 0.02373, 0.9058, 0.02551, 0.7891, 0.02569, 0.7891, 0.02391, 0.7894, 0.02018, 0.7894, 0.02196, 0.7832, 0.02196, 0.7832, 0.02018, 0.7832, 0.02018, 0.7832, 0.02196, 0.7765, 0.02196, 0.7765, 0.02018, 0.7765, 0.02018, 0.7765, 0.02196, 0.7696, 0.02196, 0.7696, 0.02018, 0.7696, 0.02018, 0.7696, 0.02196, 0.7627, 0.02196, 0.7627, 0.02018, 0.7627, 0.02018, 0.7627, 0.02196, 0.7558, 0.02196, 0.7558, 0.02018, 0.7558, 0.02018, 0.7558, 0.02196, 0.749, 0.02196, 0.749, 0.02018, 0.749, 0.02018, 0.749, 0.02196, 0.7426, 0.02196, 0.7426, 0.02018, 0.7426, 0.02018, 0.7426, 0.02196, 0.7367, 0.02196, 0.7367, 0.02018, 0.7367, 0.02018, 0.7367, 0.02196, 0.7313, 0.02196, 0.7313, 0.02018, 0.9906, 0.03863, 0.9906, 0.04041, 0.9853, 0.04043, 0.9853, 0.03865, 0.9853, 0.03865, 0.9853, 0.04043, 0.9795, 0.04044, 0.9795, 0.03866, 0.9058, 0.02551, 0.9058, 0.02373, 0.9118, 0.02372, 0.9118, 0.02549, 0.9118, 0.02549, 0.9118, 0.02372, 0.9171, 0.02369, 0.9171, 0.02547, 0.7313, 0.04041, 0.7313, 0.03863, 0.7366, 0.03869, 0.7365, 0.04047, 0.7365, 0.04047, 0.7366, 0.03869, 0.7424, 0.03874, 0.7424, 0.04052, 0.7424, 0.04052, 0.7424, 0.03874, 0.7487, 0.03879, 0.7487, 0.04057, 0.7487, 0.04057, 0.7487, 0.03879, 0.7554, 0.03883, 0.7554, 0.04061, 0.7554, 0.04061, 0.7554, 0.03883, 0.7623, 0.03886, 0.7623, 0.04064, 0.7623, 0.04064, 0.7623, 0.03886, 0.7693, 0.03888, 0.7693, 0.04066, 0.7693, 0.04066, 0.7693, 0.03888, 0.7762, 0.0389, 0.7762, 0.04068, 0.7762, 0.04068, 0.7762, 0.0389, 0.7829, 0.0389, 0.7829, 0.04068, 0.7829, 0.04068, 0.7829, 0.0389, 0.7892, 0.0389, 0.7892, 0.04068, 0.9773, 0.03669, 0.9773, 0.03491, 0.9831, 0.0349, 0.9831, 0.03668, 0.9831, 0.03668, 0.9831, 0.0349, 0.9883, 0.03488, 0.9883, 0.03666, 0.7313, 0.02547, 0.7313, 0.02369, 0.7365, 0.02374, 0.7365, 0.02552, 0.7365, 0.02552, 0.7365, 0.02374, 0.7423, 0.02379, 0.7423, 0.02557, 0.7423, 0.02557, 0.7423, 0.02379, 0.7485, 0.02383, 0.7485, 0.0256, 0.7485, 0.0256, 0.7485, 0.02383, 0.7552, 0.02386, 0.7552, 0.02564, 0.7552, 0.02564, 0.7552, 0.02386, 0.7621, 0.02388, 0.7621, 0.02566, 0.7621, 0.02566, 0.7621, 0.02388, 0.769, 0.0239, 0.769, 0.02568, 0.769, 0.02568, 0.769, 0.0239, 0.7759, 0.02391, 0.7759, 0.02569, 0.7759, 0.02569, 0.7759, 0.02391, 0.7827, 0.02391, 0.7827, 0.02569, 0.7827, 0.02569, 0.7827, 0.02391, 0.7891, 0.02391, 0.7891, 0.02569, 0.9034, 0.02196, 0.9034, 0.02018, 0.9092, 0.02018, 0.9092, 0.02196, 0.9092, 0.02196, 0.9092, 0.02018, 0.9144, 0.02018, 0.9144, 0.02196, 0.7313, 0.03666, 0.7313, 0.03488, 0.7367, 0.03493, 0.7366, 0.03671, 0.7366, 0.03671, 0.7367, 0.03493, 0.7426, 0.03498, 0.7426, 0.03676, 0.7426, 0.03676, 0.7426, 0.03498, 0.749, 0.03502, 0.749, 0.0368, 0.749, 0.0368, 0.749, 0.03502, 0.7557, 0.03505, 0.7557, 0.03683, 0.7557, 0.03683, 0.7557, 0.03505, 0.7626, 0.03508, 0.7626, 0.03686, 0.7626, 0.03686, 0.7626, 0.03508, 0.7696, 0.0351, 0.7696, 0.03688, 0.7696, 0.03688, 0.7696, 0.0351, 0.7765, 0.03511, 0.7764, 0.03689, 0.7764, 0.03689, 0.7765, 0.03511, 0.7831, 0.03512, 0.7831, 0.0369, 0.7831, 0.0369, 0.7831, 0.03512, 0.7894, 0.03512, 0.7894, 0.03689, 0.5964, 0.5348, 0.6052, 0.5342, 0.6138, 0.5323, 0.622, 0.5293, 0.6298, 0.525, 0.6368, 0.5198, 0.6431, 0.5135, 0.6483, 0.5065, 0.6526, 0.4988, 0.6556, 0.4905, 0.6575, 0.4819, 0.6581, 0.4731, 0.6581, 0.3068, 0.6575, 0.298, 0.6556, 0.2894, 0.6526, 0.2811, 0.6483, 0.2734, 0.6431, 0.2663, 0.6368, 0.2601, 0.6298, 0.2548, 0.622, 0.2506, 0.6138, 0.2475, 0.6052, 0.2457, 0.5964, 0.245, 0.323, 0.245, 0.3142, 0.2457, 0.3056, 0.2475, 0.2973, 0.2506, 0.2896, 0.2548, 0.2826, 0.2601, 0.2763, 0.2663, 0.2711, 0.2734, 0.2668, 0.2811, 0.2638, 0.2894, 0.2619, 0.298, 0.2613, 0.3068, 0.2613, 0.4731, 0.2619, 0.4819, 0.2638, 0.4905, 0.2668, 0.4988, 0.2711, 0.5065, 0.2763, 0.5135, 0.2826, 0.5198, 0.2896, 0.525, 0.2973, 0.5293, 0.3056, 0.5323, 0.3142, 0.5342, 0.323, 0.5348, 0.8353, 0.4085, 0.8769, 0.2749, 0.8833, 0.277, 0.8417, 0.4106, 0.7362, 0.07185, 0.8756, 0.08349, 0.875, 0.09151, 0.7355, 0.07989, 0.7901, 0.4224, 0.7901, 0.2848, 0.8151, 0.2848, 0.8151, 0.4224, 0.8783, 0.2709, 0.8846, 0.273, 0.8833, 0.277, 0.8769, 0.2749, 0.7901, 0.2807, 0.8151, 0.2807, 0.8151, 0.2848, 0.7901, 0.2848, 0.8798, 0.08373, 0.8792, 0.09175, 0.875, 0.09151, 0.8756, 0.08349, 0.7558, 0.03313, 0.7313, 0.03315, 0.7313, 0.02743, 0.756, 0.02743, 0.8636, 0.4468, 0.9065, 0.4854, 0.9064, 0.4857, 0.845, 0.4884, 0.8171, 0.4669, 0.8341, 0.4125, 0.8412, 0.4147, 0.842, 0.4201, 0.8441, 0.425, 0.8478, 0.4304, 0.8528, 0.4359, 0.8579, 0.4417, 0.902, 0.252, 0.9081, 0.2535, 0.9024, 0.2565, 0.8961, 0.2545, 0.9019, 0.07339, 0.9012, 0.08141, 0.8967, 0.08509, 0.8973, 0.07707, 0.8973, 0.07707, 0.8967, 0.08509, 0.8922, 0.08796, 0.8929, 0.07994, 0.8929, 0.07994, 0.8922, 0.08796, 0.8878, 0.09003, 0.8885, 0.08201, 0.8885, 0.08201, 0.8878, 0.09003, 0.8835, 0.09129, 0.8841, 0.08327, 0.8841, 0.08327, 0.8835, 0.09129, 0.8792, 0.09175, 0.8798, 0.08373, 0.7901, 0.252, 0.815, 0.252, 0.815, 0.2572, 0.7901, 0.2572, 0.7901, 0.2572, 0.815, 0.2572, 0.815, 0.2623, 0.7901, 0.2623, 0.7901, 0.2623, 0.815, 0.2623, 0.815, 0.2671, 0.7901, 0.2671, 0.7901, 0.2671, 0.815, 0.2671, 0.815, 0.2718, 0.7901, 0.2718, 0.7901, 0.2718, 0.815, 0.2718, 0.8151, 0.2763, 0.7901, 0.2763, 0.7901, 0.2763, 0.8151, 0.2763, 0.8151, 0.2807, 0.7901, 0.2807, 0.8803, 0.2671, 0.8866, 0.2692, 0.8846, 0.273, 0.8783, 0.2709, 0.8831, 0.2636, 0.8894, 0.2656, 0.8866, 0.2692, 0.8803, 0.2671, 0.8867, 0.2603, 0.893, 0.2623, 0.8894, 0.2656, 0.8831, 0.2636, 0.891, 0.2573, 0.8973, 0.2593, 0.893, 0.2623, 0.8867, 0.2603, 0.8961, 0.2545, 0.9024, 0.2565, 0.8973, 0.2593, 0.891, 0.2573, 0.7321, 0.07076, 0.7362, 0.07185, 0.7355, 0.07989, 0.7313, 0.07955, 0.7901, 0.4265, 0.7885, 0.4839, 0.6898, 0.4838, 0.6898, 0.4265, 0.8151, 0.4224, 0.8151, 0.4265, 0.7901, 0.4265, 0.7901, 0.4224, 0.8609, 0.01148, 0.9586, 0.01148, 0.9586, 0.0133, 0.8606, 0.0133, 0.8293, 0.1798, 0.8293, 0.2418, 0.7313, 0.2418, 0.7313, 0.1798, 0.7563, 0.06903, 0.7565, 0.04242, 0.8545, 0.04242, 0.8544, 0.06888, 0.7901, 0.4224, 0.7901, 0.4265, 0.6898, 0.4265, 0.6898, 0.4224, 0.8353, 0.4085, 0.8417, 0.4106, 0.8412, 0.4147, 0.8341, 0.4125, 0.8355, 0.01148, 0.8609, 0.01148, 0.8606, 0.0133, 0.8355, 0.0133, 0.8151, 0.4265, 0.8151, 0.4825, 0.8138, 0.4839, 0.7885, 0.4839, 0.7901, 0.4265, 0.7313, 0.06897, 0.7315, 0.04242, 0.7565, 0.04242, 0.7563, 0.06903, 0.8544, 0.1798, 0.8544, 0.2418, 0.8293, 0.2418, 0.8293, 0.1798, 0.6898, 0.2763, 0.7901, 0.2763, 0.7901, 0.2807, 0.6898, 0.2807, 0.6898, 0.2718, 0.7901, 0.2718, 0.7901, 0.2763, 0.6898, 0.2763, 0.6898, 0.2671, 0.7901, 0.2671, 0.7901, 0.2718, 0.6898, 0.2718, 0.6898, 0.2622, 0.7901, 0.2623, 0.7901, 0.2671, 0.6898, 0.2671, 0.6898, 0.2572, 0.7901, 0.2572, 0.7901, 0.2623, 0.6898, 0.2622, 0.6898, 0.252, 0.7901, 0.252, 0.7901, 0.2572, 0.6898, 0.2572, 0.6898, 0.2807, 0.7901, 0.2807, 0.7901, 0.2848, 0.6898, 0.2848, 0.6898, 0.4224, 0.6898, 0.2848, 0.7901, 0.2848, 0.7901, 0.4224, 0.9048, 0.07088, 0.9067, 0.07076, 0.9058, 0.07693, 0.9012, 0.08141, 0.9019, 0.07339, 0.8554, 0.03313, 0.7558, 0.03313, 0.756, 0.02743, 0.8556, 0.02743, 0.7773, 0.4921, 0.7774, 0.4856, 0.7787, 0.4874, 0.7787, 0.4912, 0.86, 0.008179, 0.9596, 0.008179, 0.9595, 0.009747, 0.86, 0.009746, 0.8833, 0.277, 0.8846, 0.273, 0.8861, 0.2733, 0.8847, 0.2773, 0.8846, 0.273, 0.8866, 0.2692, 0.8881, 0.2695, 0.8861, 0.2733, 0.8866, 0.2692, 0.8894, 0.2656, 0.8909, 0.266, 0.8881, 0.2695, 0.7774, 0.5081, 0.7773, 0.5033, 0.7787, 0.5024, 0.7787, 0.5073, 0.7773, 0.5033, 0.7773, 0.4979, 0.7787, 0.497, 0.7787, 0.5024, 0.7773, 0.4979, 0.7773, 0.4921, 0.7787, 0.4912, 0.7787, 0.497, 0.859, 0.4406, 0.8646, 0.4457, 0.8636, 0.4468, 0.8579, 0.4417, 0.8847, 0.2773, 0.8432, 0.4109, 0.8417, 0.4106, 0.8833, 0.277, 0.8432, 0.4109, 0.8427, 0.415, 0.8412, 0.4147, 0.8417, 0.4106, 0.8427, 0.415, 0.8434, 0.4195, 0.842, 0.4201, 0.8412, 0.4147, 0.8434, 0.4195, 0.8454, 0.4243, 0.8441, 0.425, 0.842, 0.4201, 0.8454, 0.4243, 0.849, 0.4294, 0.8478, 0.4304, 0.8441, 0.425, 0.849, 0.4294, 0.854, 0.435, 0.8528, 0.4359, 0.8478, 0.4304, 0.854, 0.435, 0.859, 0.4406, 0.8579, 0.4417, 0.8528, 0.4359, 0.9081, 0.4849, 0.9076, 0.4868, 0.9064, 0.4857, 0.9065, 0.4854, 0.8171, 0.4669, 0.845, 0.4884, 0.8447, 0.4895, 0.8168, 0.4681, 0.971, 0.4851, 0.971, 0.5369, 0.9696, 0.537, 0.9696, 0.4841, 0.8646, 0.4457, 0.9081, 0.4849, 0.9065, 0.4854, 0.8636, 0.4468, 0.8355, 0.008182, 0.86, 0.008179, 0.86, 0.009746, 0.8368, 0.009746, 0.2467, 0.01344, 0.2467, 0.4883, 0.01237, 0.4864, 0.01237, 0.01157, 0.8865, 0.1649, 0.8865, 0.1649, 0.8865, 0.1649, 0.8865, 0.1649, 0.7252, 0.5321, 0.7252, 0.4862, 0.7264, 0.486, 0.7264, 0.5319, 0.7264, 0.5319, 0.7264, 0.486, 0.7273, 0.4856, 0.7273, 0.5316, 0.8731, 0.171, 0.9212, 0.171, 0.9212, 0.1722, 0.8731, 0.1722, 0.8731, 0.1722, 0.9212, 0.1722, 0.9212, 0.1732, 0.8731, 0.1732, 0.8563, 0.06413, 0.9043, 0.06413, 0.9042, 0.0654, 0.8563, 0.0654, 0.8563, 0.0654, 0.9042, 0.0654, 0.9042, 0.06677, 0.8563, 0.06677, 0.8563, 0.06677, 0.9042, 0.06677, 0.9043, 0.06805, 0.8563, 0.06805, 0.9633, 0.252, 0.9633, 0.3005, 0.9621, 0.3004, 0.9621, 0.252, 0.9621, 0.252, 0.9621, 0.3004, 0.9607, 0.3004, 0.9607, 0.252, 0.9607, 0.252, 0.9607, 0.3004, 0.9594, 0.3004, 0.9594, 0.252, 0.9594, 0.252, 0.9594, 0.3004, 0.9582, 0.3005, 0.9582, 0.252, 0.9584, 0.252, 0.9584, 0.3005, 0.9577, 0.3006, 0.9577, 0.2521, 0.7214, 0.5318, 0.7214, 0.4858, 0.7225, 0.4861, 0.7225, 0.5321, 0.8823, 0.1853, 0.8828, 0.1841, 0.8838, 0.1831, 0.885, 0.1826, 0.8864, 0.1826, 0.8877, 0.1831, 0.8886, 0.1841, 0.8892, 0.1853, 0.8892, 0.1867, 0.8886, 0.188, 0.8877, 0.1889, 0.8864, 0.1894, 0.885, 0.1894, 0.8837, 0.1889, 0.8828, 0.188, 0.8823, 0.1867, 0.7225, 0.5321, 0.7225, 0.4861, 0.7238, 0.4862, 0.7238, 0.5322, 0.7238, 0.5322, 0.7238, 0.4862, 0.7252, 0.4862, 0.7252, 0.5321, 0.7864, 0.4926, 0.785, 0.4926, 0.7838, 0.4921, 0.7829, 0.4912, 0.7824, 0.4899, 0.7824, 0.4885, 0.7829, 0.4872, 0.7838, 0.4862, 0.785, 0.4857, 0.7864, 0.4856, 0.7876, 0.4861, 0.7885, 0.4871, 0.789, 0.4884, 0.789, 0.4897, 0.7885, 0.491, 0.7876, 0.492, 0.8563, 0.06805, 0.9043, 0.06805, 0.9044, 0.06903, 0.8564, 0.06903, 0.8823, 0.1799, 0.9051, 0.1799, 0.9052, 0.1809, 0.8823, 0.1809, 0.8982, 0.1622, 0.8972, 0.1622, 0.8972, 0.1609, 0.8982, 0.1609, 0.8329, 0.01638, 0.8329, 0.01502, 0.8338, 0.01502, 0.8338, 0.01639, 0.857, 0.2078, 0.857, 0.2089, 0.8561, 0.2089, 0.8561, 0.2078, 0.9586, 0.2078, 0.9586, 0.2089, 0.857, 0.2089, 0.857, 0.2078, 0.7323, 0.01597, 0.7313, 0.01502, 0.8329, 0.01502, 0.8329, 0.01638, 0.8561, 0.205, 0.8561, 0.2039, 0.9567, 0.2039, 0.9567, 0.205, 0.7742, 0.5086, 0.7742, 0.5076, 0.7756, 0.5079, 0.7756, 0.509, 0.8961, 0.175, 0.8961, 0.176, 0.8731, 0.176, 0.8731, 0.175, 0.8972, 0.1754, 0.8961, 0.176, 0.8961, 0.175, 0.8972, 0.175, 0.8982, 0.1588, 0.8972, 0.1583, 0.8972, 0.1578, 0.8982, 0.1578, 0.8982, 0.1609, 0.8972, 0.1609, 0.8972, 0.1583, 0.8982, 0.1588, 0.8972, 0.1781, 0.8961, 0.1781, 0.8961, 0.176, 0.8972, 0.1754, 0.8329, 0.01638, 0.8338, 0.01639, 0.8338, 0.01845, 0.832, 0.01844, 0.896, 0.183, 0.8977, 0.183, 0.8977, 0.184, 0.896, 0.184, 0.8731, 0.1504, 0.8731, 0.1487, 0.896, 0.1487, 0.896, 0.1504, 0.7756, 0.5079, 0.7742, 0.5076, 0.7742, 0.4856, 0.7756, 0.486, 0.8982, 0.1588, 0.8982, 0.1578, 0.9212, 0.1578, 0.9212, 0.1588, 0.9339, 0.146, 0.9339, 0.1465, 0.9321, 0.1465, 0.9321, 0.146, 0.891, 0.1894, 0.8909, 0.1885, 0.9138, 0.1885, 0.9139, 0.1894, 0.8961, 0.1622, 0.8961, 0.1609, 0.8972, 0.1609, 0.8972, 0.1622, 0.933, 0.142, 0.9339, 0.142, 0.9339, 0.1434, 0.933, 0.1434, 0.8364, 0.01639, 0.8355, 0.0164, 0.8355, 0.01503, 0.8364, 0.01503, 0.857, 0.21, 0.8561, 0.21, 0.8561, 0.2089, 0.857, 0.2089, 0.9586, 0.21, 0.857, 0.21, 0.857, 0.2089, 0.9586, 0.2089, 0.937, 0.01598, 0.8364, 0.01639, 0.8364, 0.01503, 0.938, 0.01503, 0.8314, 0.142, 0.933, 0.142, 0.933, 0.1434, 0.8324, 0.143, 0.8561, 0.205, 0.9567, 0.205, 0.9567, 0.2061, 0.8561, 0.2061, 0.7742, 0.5086, 0.7756, 0.509, 0.7756, 0.51, 0.7742, 0.5097, 0.8982, 0.175, 0.9212, 0.175, 0.9212, 0.176, 0.8982, 0.176, 0.8972, 0.1754, 0.8972, 0.175, 0.8982, 0.175, 0.8982, 0.176, 0.8961, 0.1588, 0.8961, 0.1578, 0.8972, 0.1578, 0.8972, 0.1583, 0.8961, 0.1609, 0.8961, 0.1588, 0.8972, 0.1583, 0.8972, 0.1609, 0.8972, 0.1781, 0.8972, 0.1754, 0.8982, 0.176, 0.8983, 0.1781, 0.8364, 0.01639, 0.8373, 0.01844, 0.8355, 0.01845, 0.8355, 0.0164, 0.9339, 0.1434, 0.9339, 0.146, 0.9321, 0.146, 0.933, 0.1434, 0.8995, 0.1494, 0.8995, 0.1504, 0.8977, 0.1504, 0.8977, 0.1494, 0.9052, 0.1929, 0.8823, 0.1929, 0.8823, 0.1912, 0.9052, 0.1912, 0.7756, 0.51, 0.7756, 0.532, 0.7742, 0.5316, 0.7742, 0.5097, 0.8961, 0.1588, 0.8731, 0.1588, 0.8731, 0.1578, 0.8961, 0.1578, 0.03105, 0.9022, 0.03103, 0.9849, 0.0189, 0.9849, 0.01892, 0.9031, 0.123, 0.9022, 0.123, 0.985, 0.1096, 0.985, 0.1096, 0.9022, 0.04952, 0.9022, 0.04951, 0.9849, 0.03103, 0.9849, 0.03105, 0.9022, 0.06634, 0.9022, 0.06632, 0.9849, 0.04951, 0.9849, 0.04952, 0.9022, 0.08173, 0.9022, 0.08172, 0.9849, 0.06632, 0.9849, 0.06634, 0.9022, 0.09603, 0.9022, 0.09602, 0.985, 0.08172, 0.9849, 0.08173, 0.9022, 0.1096, 0.9022, 0.1096, 0.985, 0.09602, 0.985, 0.09603, 0.9022, 0.5787, 0.9023, 0.5929, 0.9023, 0.5929, 0.9851, 0.5787, 0.9851, 0.5929, 0.9023, 0.6093, 0.9023, 0.6093, 0.9851, 0.5929, 0.9851, 0.6093, 0.9023, 0.629, 0.9023, 0.629, 0.9851, 0.6093, 0.9851, 0.629, 0.9851, 0.629, 0.9023, 0.6523, 0.9024, 0.6523, 0.9851, 0.123, 0.9022, 0.5655, 0.9023, 0.5655, 0.9851, 0.123, 0.985, 0.5655, 0.9023, 0.5787, 0.9023, 0.5787, 0.9851, 0.5655, 0.9851, 0.678, 0.9024, 0.6999, 0.9022, 0.6999, 0.9851, 0.676, 0.9851, 0.6094, 0.5514, 0.6291, 0.5537, 0.629, 0.9023, 0.6093, 0.9023, 0.593, 0.5513, 0.6094, 0.5514, 0.6093, 0.9023, 0.5929, 0.9023, 0.5788, 0.5513, 0.593, 0.5513, 0.5929, 0.9023, 0.5787, 0.9023, 0.5656, 0.5513, 0.5788, 0.5513, 0.5787, 0.9023, 0.5655, 0.9023, 0.04959, 0.5512, 0.04952, 0.9022, 0.03105, 0.9022, 0.03111, 0.5512, 0.0664, 0.5512, 0.06634, 0.9022, 0.04952, 0.9022, 0.04959, 0.5512, 0.0818, 0.5512, 0.08173, 0.9022, 0.06634, 0.9022, 0.0664, 0.5512, 0.0961, 0.5512, 0.09603, 0.9022, 0.08173, 0.9022, 0.0818, 0.5512, 0.1097, 0.5512, 0.1096, 0.9022, 0.09603, 0.9022, 0.0961, 0.5512, 0.1231, 0.5512, 0.123, 0.9022, 0.1096, 0.9022, 0.1097, 0.5512, 0.1231, 0.5512, 0.5656, 0.5513, 0.5655, 0.9023, 0.123, 0.9022, 0.6523, 0.9024, 0.678, 0.9024, 0.676, 0.9851, 0.6523, 0.9851, 0.6999, 0.9851, 0.6999, 0.9022, 0.7878, 0.9023, 0.7876, 0.5536, 0.8834, 0.5512, 0.8835, 0.8956, 0.8835, 0.985, 0.03111, 0.5512, 0.03105, 0.9022, 0.01892, 0.9031, 0.01898, 0.5521, 0.9764, 0.5055, 0.9764, 0.4058, 0.9774, 0.4059, 0.9774, 0.5056, 0.8297, 0.1553, 0.8297, 0.1781, 0.8288, 0.1767, 0.8289, 0.1551, 0.8932, 0.1867, 0.8909, 0.1867, 0.8909, 0.1847, 0.8932, 0.1847, 0.8297, 0.1492, 0.8297, 0.1553, 0.8289, 0.1551, 0.8289, 0.1494, 0.8297, 0.1427, 0.8297, 0.1492, 0.8289, 0.1494, 0.8289, 0.1425, 0.8996, 0.1538, 0.8731, 0.1532, 0.8731, 0.1521, 0.8996, 0.1527, 0.6984, 0.526, 0.6903, 0.4857, 0.704, 0.4862, 0.704, 0.5258, 0.7127, 0.5194, 0.7061, 0.4873, 0.7194, 0.4856, 0.7188, 0.5216, 0.8315, 0.1733, 0.8713, 0.1648, 0.8713, 0.1781, 0.8314, 0.1766, 0.8315, 0.1575, 0.8713, 0.1491, 0.8713, 0.1622, 0.8314, 0.1607, 0.8315, 0.1697, 0.8713, 0.164, 0.8713, 0.1642, 0.8315, 0.171, 0.8315, 0.171, 0.8713, 0.1642, 0.8713, 0.1645, 0.8315, 0.1723, 0.8315, 0.1723, 0.8713, 0.1645, 0.8713, 0.1648, 0.8315, 0.1733, 0.8713, 0.1491, 0.8315, 0.1575, 0.8315, 0.1565, 0.8713, 0.1487, 0.8713, 0.1487, 0.8315, 0.1565, 0.8315, 0.1552, 0.8713, 0.1484, 0.8713, 0.1484, 0.8315, 0.1552, 0.8315, 0.1539, 0.8713, 0.1482, 0.7061, 0.4873, 0.7127, 0.5194, 0.7112, 0.5191, 0.7057, 0.4874, 0.8732, 0.1666, 0.9137, 0.1666, 0.9135, 0.1679, 0.8731, 0.1669, 0.8731, 0.1669, 0.9135, 0.1679, 0.9133, 0.1692, 0.8731, 0.1671, 0.6903, 0.4857, 0.6984, 0.526, 0.697, 0.526, 0.69, 0.4857, 0.69, 0.4857, 0.697, 0.526, 0.6955, 0.5259, 0.6898, 0.4856, 0.7197, 0.4857, 0.7197, 0.5222, 0.7188, 0.5216, 0.7194, 0.4856, 0.7644, 0.4871, 0.7646, 0.4861, 0.7654, 0.4856, 0.7664, 0.4858, 0.7709, 0.4881, 0.7717, 0.4889, 0.7722, 0.4903, 0.7725, 0.4918, 0.7725, 0.498, 0.7722, 0.4991, 0.7715, 0.4995, 0.7705, 0.4993, 0.766, 0.497, 0.7652, 0.4962, 0.7646, 0.4949, 0.7644, 0.4933, 0.8322, 0.09349, 0.9105, 0.09349, 0.9086, 0.09463, 0.8341, 0.09463, 0.8563, 0.05754, 0.9019, 0.05754, 0.9019, 0.0624, 0.8563, 0.0624, 0.9558, 0.3211, 0.9098, 0.3211, 0.9098, 0.252, 0.9558, 0.252, 0.729, 0.5241, 0.729, 0.4866, 0.7339, 0.4856, 0.7339, 0.5232, 0.8585, 0.4913, 0.8585, 0.4913, 0.8585, 0.4913, 0.8585, 0.4913, 0.9697, 0.4037, 0.9646, 0.4037, 0.9646, 0.3229, 0.9697, 0.3229, 0.7627, 0.4856, 0.7627, 0.5213, 0.7599, 0.5218, 0.7599, 0.4862, 0.9105, 0.1391, 0.8322, 0.1391, 0.8341, 0.138, 0.9086, 0.138, 0.9105, 0.09349, 0.9105, 0.1391, 0.9086, 0.138, 0.9086, 0.09463, 0.8322, 0.1391, 0.8322, 0.09349, 0.8341, 0.09463, 0.8341, 0.138, 0.7554, 0.5216, 0.7554, 0.486, 0.7582, 0.4856, 0.7582, 0.5212, 0.8561, 0.1947, 0.9331, 0.1947, 0.9331, 0.1976, 0.8561, 0.1976, 0.9332, 0.2022, 0.8561, 0.2022, 0.8561, 0.1993, 0.9332, 0.1993, 0.8585, 0.4913, 0.8585, 0.4913, 0.8585, 0.4913, 0.8585, 0.4913, 0.8585, 0.4913, 0.8585, 0.4913, 0.8585, 0.4913, 0.8585, 0.4913, 0.8585, 0.4913, 0.8585, 0.4913, 0.8585, 0.4913, 0.8585, 0.4913, 0.4684, 0.2303, 0.4684, 0.1235, 0.6495, 0.1235, 0.6495, 0.2303, 0.9477, 0.3251, 0.9477, 0.3229, 0.9488, 0.3229, 0.9488, 0.3251, 0.948, 0.475, 0.948, 0.4731, 0.9489, 0.4731, 0.9489, 0.475, 0.9507, 0.353, 0.9557, 0.3535, 0.9555, 0.3543, 0.9505, 0.3538, 0.9577, 0.4018, 0.9627, 0.4023, 0.9629, 0.4036, 0.9579, 0.4031, 0.9505, 0.3538, 0.9555, 0.3543, 0.9557, 0.3557, 0.9507, 0.3552, 0.9577, 0.4018, 0.9507, 0.3552, 0.9557, 0.3557, 0.9627, 0.4023, 0.9109, 0.4058, 0.9109, 0.4077, 0.9098, 0.4077, 0.9098, 0.4058, 0.9473, 0.4036, 0.9473, 0.4015, 0.9488, 0.4015, 0.9488, 0.4036, 0.9747, 0.4058, 0.9747, 0.4823, 0.9696, 0.4824, 0.9696, 0.4058, 0.9113, 0.4731, 0.9113, 0.475, 0.9098, 0.475, 0.9098, 0.4731, 0.7356, 0.5172, 0.7404, 0.5163, 0.7404, 0.5175, 0.7356, 0.5185, 0.7356, 0.5071, 0.7404, 0.5062, 0.7404, 0.5163, 0.7356, 0.5172, 0.9237, 0.4731, 0.9237, 0.475, 0.9113, 0.475, 0.9113, 0.4731, 0.9349, 0.4038, 0.9349, 0.4016, 0.9473, 0.4015, 0.9473, 0.4036, 0.7421, 0.5061, 0.7471, 0.5054, 0.7471, 0.5155, 0.7421, 0.5162, 0.7488, 0.5066, 0.7537, 0.5056, 0.7537, 0.5159, 0.7488, 0.5168, 0.9235, 0.4058, 0.9235, 0.4077, 0.9109, 0.4077, 0.9109, 0.4058, 0.9531, 0.343, 0.9581, 0.3435, 0.9557, 0.3535, 0.9507, 0.353, 0.9352, 0.3252, 0.9352, 0.323, 0.9477, 0.3229, 0.9477, 0.3251, 0.9473, 0.4015, 0.9477, 0.3251, 0.9488, 0.3251, 0.9488, 0.4015, 0.9098, 0.4731, 0.9098, 0.4077, 0.9109, 0.4077, 0.9113, 0.4731, 0.7421, 0.4863, 0.7471, 0.4856, 0.7471, 0.5049, 0.7421, 0.5055, 0.9107, 0.4041, 0.9107, 0.4019, 0.9343, 0.4016, 0.9343, 0.4038, 0.948, 0.4731, 0.948, 0.475, 0.9244, 0.475, 0.9244, 0.4731, 0.7356, 0.4873, 0.7404, 0.4864, 0.7404, 0.5056, 0.7356, 0.5066, 0.9107, 0.3255, 0.9107, 0.3233, 0.9345, 0.323, 0.9345, 0.3252, 0.9577, 0.3236, 0.9627, 0.3241, 0.9582, 0.3429, 0.9532, 0.3425, 0.948, 0.4058, 0.948, 0.4077, 0.9242, 0.4077, 0.9242, 0.4058, 0.7488, 0.4866, 0.7537, 0.4856, 0.7537, 0.5051, 0.7488, 0.506, 0.8563, 0.0523, 0.8563, 0.05319, 0.9304, 0.05319, 0.9304, 0.0523, 0.9107, 0.4019, 0.9107, 0.4041, 0.9098, 0.4041, 0.9098, 0.4019, 0.9328, 0.2163, 0.9328, 0.2214, 0.8561, 0.2214, 0.8561, 0.2163, 0.819, 0.4964, 0.8168, 0.4964, 0.8168, 0.4913, 0.819, 0.4913, 0.8207, 0.4964, 0.8207, 0.4913, 0.8229, 0.4913, 0.8229, 0.4964, 0.7404, 0.4864, 0.7356, 0.4873, 0.7356, 0.4866, 0.7404, 0.4856, 0.9627, 0.3241, 0.9577, 0.3236, 0.9579, 0.3229, 0.9629, 0.3234, 0.9107, 0.3233, 0.9107, 0.3255, 0.9098, 0.3255, 0.9098, 0.3233, 0.9684, 0.3174, 0.9693, 0.3174, 0.9693, 0.252, 0.9684, 0.252, 0.948, 0.4077, 0.948, 0.4058, 0.9489, 0.4058, 0.9489, 0.4077, 0.8561, 0.235, 0.8561, 0.2299, 0.9329, 0.2299, 0.9329, 0.235, 0.9345, 0.3252, 0.9345, 0.323, 0.9352, 0.323, 0.9352, 0.3252, 0.9532, 0.3425, 0.9582, 0.3429, 0.9581, 0.3435, 0.9531, 0.343, 0.9242, 0.4058, 0.9242, 0.4077, 0.9235, 0.4077, 0.9235, 0.4058, 0.7488, 0.506, 0.7537, 0.5051, 0.7537, 0.5056, 0.7488, 0.5066, 0.7421, 0.5055, 0.7471, 0.5049, 0.7471, 0.5054, 0.7421, 0.5061, 0.9343, 0.4038, 0.9343, 0.4016, 0.9349, 0.4016, 0.9349, 0.4038, 0.9244, 0.4731, 0.9244, 0.475, 0.9237, 0.475, 0.9237, 0.4731, 0.7356, 0.5066, 0.7404, 0.5056, 0.7404, 0.5062, 0.7356, 0.5071, 0.9329, 0.2368, 0.8561, 0.2368, 0.8561, 0.2418, 0.9329, 0.2418, 0.9352, 0.3252, 0.9349, 0.4016, 0.9343, 0.4016, 0.9345, 0.3252, 0.8563, 0.05054, 0.9304, 0.05056, 0.9304, 0.04988, 0.8563, 0.04988, 0.8561, 0.2231, 0.8561, 0.2282, 0.9329, 0.2282, 0.9329, 0.2231, 0.9573, 0.4975, 0.965, 0.513, 0.964, 0.5243, 0.9493, 0.4947, 0.9663, 0.4519, 0.9668, 0.4526, 0.9667, 0.4526, 0.9662, 0.4519, 0.9653, 0.5134, 0.9655, 0.5135, 0.965, 0.5253, 0.9645, 0.525, 0.9655, 0.4882, 0.9653, 0.4882, 0.9646, 0.4769, 0.965, 0.4767, 0.9592, 0.4248, 0.9593, 0.4252, 0.951, 0.4218, 0.9508, 0.421, 0.9676, 0.4169, 0.9594, 0.4241, 0.9511, 0.4196, 0.9669, 0.4059, 0.9594, 0.4241, 0.9592, 0.4244, 0.9508, 0.4202, 0.9511, 0.4196, 0.9572, 0.4967, 0.9572, 0.4971, 0.949, 0.4938, 0.949, 0.493, 0.9679, 0.4169, 0.9676, 0.4169, 0.9669, 0.4059, 0.9674, 0.4058, 0.9676, 0.4413, 0.9679, 0.4415, 0.9674, 0.4529, 0.9668, 0.4526, 0.965, 0.513, 0.9653, 0.5134, 0.9645, 0.525, 0.964, 0.5243, 0.9592, 0.4244, 0.9592, 0.4248, 0.9508, 0.421, 0.9508, 0.4202, 0.9593, 0.4252, 0.9673, 0.4409, 0.9663, 0.4519, 0.951, 0.4218, 0.9572, 0.4971, 0.9573, 0.4975, 0.9493, 0.4947, 0.949, 0.4938, 0.9573, 0.4964, 0.9572, 0.4967, 0.949, 0.493, 0.9493, 0.4924, 0.9653, 0.4882, 0.9573, 0.4964, 0.9493, 0.4924, 0.9646, 0.4769, 0.9673, 0.4409, 0.9676, 0.4413, 0.9668, 0.4526, 0.9663, 0.4519, 0.9471, 0.5128, 0.9469, 0.5137, 0.9463, 0.5143, 0.9455, 0.5146, 0.9116, 0.5144, 0.9107, 0.5142, 0.9101, 0.5136, 0.9098, 0.5128, 0.9098, 0.4784, 0.91, 0.4776, 0.9106, 0.4769, 0.9114, 0.4767, 0.9454, 0.4768, 0.9463, 0.4771, 0.9469, 0.4777, 0.9471, 0.4785, 0.949, 0.493, 0.949, 0.4938, 0.9489, 0.4939, 0.9489, 0.4931, 0.8, 0.4863, 0.8, 0.4856, 0.8002, 0.4856, 0.8002, 0.4863, 0.949, 0.4938, 0.9493, 0.4947, 0.9491, 0.4947, 0.9489, 0.4939, 0.9508, 0.4202, 0.9508, 0.421, 0.9506, 0.421, 0.9507, 0.4202, 0.951, 0.4218, 0.9663, 0.4519, 0.9662, 0.4519, 0.9509, 0.4218, 0.9508, 0.421, 0.951, 0.4218, 0.9509, 0.4218, 0.9506, 0.421, 0.7804, 0.5204, 0.7805, 0.4865, 0.7807, 0.4865, 0.7806, 0.5204, 0.8, 0.5176, 0.8, 0.517, 0.8002, 0.517, 0.8002, 0.5176, 0.9493, 0.4947, 0.964, 0.5243, 0.9638, 0.5244, 0.9491, 0.4947, 0.8, 0.517, 0.8, 0.5161, 0.8002, 0.5161, 0.8002, 0.517, 0.7805, 0.5212, 0.7804, 0.5204, 0.7806, 0.5204, 0.7807, 0.5212, 0.8, 0.5153, 0.8, 0.4863, 0.8002, 0.4863, 0.8002, 0.5153, 0.8, 0.5161, 0.8, 0.5153, 0.8002, 0.5153, 0.8002, 0.5161, 0.7805, 0.5219, 0.7805, 0.5212, 0.7807, 0.5212, 0.7807, 0.5219, 0.7805, 0.4865, 0.7805, 0.4856, 0.7807, 0.4856, 0.7807, 0.4865, 0.8996, 0.1538, 0.9065, 0.1537, 0.9067, 0.156, 0.8998, 0.1561, 0.9724, 0.4037, 0.9724, 0.3054, 0.9746, 0.3054, 0.9746, 0.4037, 0.9537, 0.2137, 0.8561, 0.2137, 0.8561, 0.2117, 0.9537, 0.2117, 0.9146, 0.1534, 0.9207, 0.1532, 0.9207, 0.1555, 0.9148, 0.1557, 0.8731, 0.1532, 0.8996, 0.1538, 0.8998, 0.1561, 0.8734, 0.1555, 0.9065, 0.1537, 0.9146, 0.1534, 0.9148, 0.1557, 0.9067, 0.156, 0.8297, 0.1363, 0.8297, 0.1427, 0.8289, 0.1425, 0.8289, 0.1375, 0.9065, 0.1537, 0.8996, 0.1538, 0.8996, 0.1527, 0.9065, 0.1527, 0.9146, 0.1534, 0.9065, 0.1537, 0.9065, 0.1527, 0.9146, 0.1524, 0.9657, 0.3025, 0.965, 0.2745, 0.966, 0.2746, 0.9667, 0.3026, 0.7313, 0.1367, 0.8297, 0.1363, 0.8289, 0.1375, 0.7313, 0.1384, 0.844, 0.4913, 0.8454, 0.4913, 0.8454, 0.4932, 0.844, 0.4932, 0.896, 0.1857, 0.8979, 0.1857, 0.8979, 0.1867, 0.896, 0.1867, 0.9768, 0.3863, 0.9763, 0.3054, 0.9782, 0.3052, 0.9782, 0.3853, 0.8302, 0.1346, 0.7313, 0.1346, 0.7313, 0.1329, 0.8289, 0.1337, 0.8305, 0.09349, 0.8303, 0.1158, 0.829, 0.1161, 0.8291, 0.09479, 0.7315, 0.09349, 0.8305, 0.09349, 0.8291, 0.09479, 0.7315, 0.09517, 0.8303, 0.1215, 0.8302, 0.1283, 0.8289, 0.1285, 0.8289, 0.1218, 0.8302, 0.1283, 0.8302, 0.1346, 0.8289, 0.1337, 0.8289, 0.1285, 0.8303, 0.1158, 0.8303, 0.1215, 0.8289, 0.1218, 0.829, 0.1161, 0.9207, 0.1532, 0.9146, 0.1534, 0.9146, 0.1524, 0.9207, 0.1521, 0.8932, 0.1867, 0.8932, 0.1847, 0.8942, 0.1848, 0.8942, 0.1867, 0.8563, 0.05493, 0.9552, 0.05493, 0.9553, 0.0558, 0.8564, 0.0558, 0.965, 0.2676, 0.9652, 0.2594, 0.9662, 0.2594, 0.966, 0.2676, 0.8561, 0.2137, 0.9537, 0.2137, 0.9538, 0.2145, 0.8562, 0.2146, 0.9652, 0.2594, 0.9657, 0.252, 0.9667, 0.252, 0.9662, 0.2594, 0.965, 0.2745, 0.965, 0.2676, 0.966, 0.2676, 0.966, 0.2746, 0.9724, 0.3054, 0.9724, 0.4037, 0.9714, 0.4036, 0.9714, 0.3052, 0.8382, 0.4913, 0.8382, 0.4943, 0.8369, 0.4942, 0.8369, 0.4913, 0.8295, 0.4913, 0.8324, 0.4913, 0.8322, 0.4924, 0.8293, 0.4924, 0.8293, 0.4924, 0.8322, 0.4924, 0.8322, 0.4938, 0.8293, 0.4938, 0.8293, 0.4938, 0.8322, 0.4938, 0.8324, 0.495, 0.8295, 0.495, 0.8068, 0.4911, 0.8058, 0.4897, 0.8071, 0.4892, 0.8081, 0.4905, 0.794, 0.4866, 0.7955, 0.4856, 0.7961, 0.4869, 0.7946, 0.4879, 0.8275, 0.495, 0.8246, 0.495, 0.8247, 0.4939, 0.8276, 0.4939, 0.8276, 0.4939, 0.8247, 0.4939, 0.8247, 0.4925, 0.8276, 0.4925, 0.804, 0.4872, 0.8049, 0.4861, 0.8062, 0.4856, 0.8074, 0.4859, 0.8081, 0.4868, 0.808, 0.4881, 0.8071, 0.4892, 0.8058, 0.4897, 0.8046, 0.4894, 0.8039, 0.4885, 0.8276, 0.4925, 0.8247, 0.4925, 0.8246, 0.4913, 0.8275, 0.4913, 0.8396, 0.4913, 0.8396, 0.4942, 0.8382, 0.4943, 0.8382, 0.4913, 0.7929, 0.4858, 0.794, 0.4866, 0.793, 0.4875, 0.7927, 0.4873, 0.8127, 0.4924, 0.8126, 0.4928, 0.8113, 0.4927, 0.8113, 0.4923, 0.7917, 0.4858, 0.7929, 0.4858, 0.7927, 0.4873, 0.7924, 0.4873, 0.7913, 0.4891, 0.7907, 0.4878, 0.7921, 0.4878, 0.7923, 0.4882, 0.7909, 0.4866, 0.7917, 0.4858, 0.7924, 0.4873, 0.7922, 0.4875, 0.7907, 0.4878, 0.7909, 0.4866, 0.7922, 0.4875, 0.7921, 0.4878, 0.7924, 0.4899, 0.7913, 0.4891, 0.7923, 0.4882, 0.7926, 0.4884, 0.7936, 0.4899, 0.7924, 0.4899, 0.7926, 0.4884, 0.7929, 0.4884, 0.7945, 0.4891, 0.7936, 0.4899, 0.7929, 0.4884, 0.7932, 0.4882, 0.7946, 0.4879, 0.7945, 0.4891, 0.7932, 0.4882, 0.7932, 0.4879, 0.794, 0.4866, 0.7946, 0.4879, 0.7932, 0.4879, 0.793, 0.4875, 0.8105, 0.4914, 0.8108, 0.4914, 0.8108, 0.4919, 0.8105, 0.492, 0.8478, 0.4931, 0.8474, 0.493, 0.8474, 0.4917, 0.8478, 0.4917, 0.8531, 0.4922, 0.8528, 0.4921, 0.8528, 0.4913, 0.8531, 0.4914, 0.8423, 0.4939, 0.842, 0.4938, 0.842, 0.4925, 0.8423, 0.4925, 0.8474, 0.493, 0.8471, 0.4931, 0.8471, 0.4917, 0.8474, 0.4917, 0.793, 0.4875, 0.7932, 0.4879, 0.7925, 0.4883, 0.7924, 0.4879, 0.842, 0.4938, 0.8416, 0.4938, 0.8416, 0.4925, 0.842, 0.4925, 0.8127, 0.492, 0.8127, 0.4924, 0.8113, 0.4923, 0.8113, 0.492, 0.8481, 0.4931, 0.8478, 0.4931, 0.8478, 0.4917, 0.8481, 0.4917, 0.8416, 0.4938, 0.8413, 0.4939, 0.8413, 0.4925, 0.8416, 0.4925, 0.8348, 0.4921, 0.8352, 0.4921, 0.8352, 0.4978, 0.8348, 0.4978, 0.8108, 0.4914, 0.811, 0.4914, 0.811, 0.4918, 0.8108, 0.4919, 0.8352, 0.4921, 0.8348, 0.4921, 0.8348, 0.4918, 0.8352, 0.4918, 0.8348, 0.4921, 0.8345, 0.4921, 0.8345, 0.4917, 0.8348, 0.4918, 0.8345, 0.4921, 0.8341, 0.4921, 0.8342, 0.4915, 0.8345, 0.4917, 0.7925, 0.4889, 0.7922, 0.4891, 0.7918, 0.4885, 0.7921, 0.4884, 0.7922, 0.4891, 0.7919, 0.4893, 0.7914, 0.4886, 0.7918, 0.4885, 0.7919, 0.4893, 0.7917, 0.4895, 0.7912, 0.4889, 0.7914, 0.4886, 0.8098, 0.4914, 0.8101, 0.4914, 0.8101, 0.4922, 0.8099, 0.4922, 0.8101, 0.4914, 0.8105, 0.4914, 0.8105, 0.492, 0.8101, 0.4922, 0.8099, 0.4922, 0.8101, 0.4922, 0.8105, 0.4926, 0.8104, 0.4928, 0.842, 0.4917, 0.8423, 0.4918, 0.8423, 0.4925, 0.842, 0.4925, 0.8416, 0.4913, 0.842, 0.4913, 0.842, 0.4917, 0.8416, 0.4917, 0.8416, 0.4917, 0.842, 0.4917, 0.842, 0.4925, 0.8416, 0.4925, 0.7918, 0.4885, 0.7914, 0.4886, 0.7914, 0.4881, 0.7917, 0.488, 0.8413, 0.4918, 0.8416, 0.4917, 0.8416, 0.4925, 0.8413, 0.4925, 0.7921, 0.4884, 0.7918, 0.4885, 0.7917, 0.488, 0.7921, 0.4882, 0.7921, 0.4882, 0.7917, 0.488, 0.792, 0.4877, 0.7924, 0.4879, 0.8345, 0.4917, 0.8342, 0.4915, 0.8343, 0.4913, 0.8345, 0.4916, 0.7923, 0.4884, 0.7921, 0.4882, 0.7924, 0.4879, 0.7925, 0.4883, 0.8567, 0.4915, 0.8568, 0.4913, 0.8567, 0.4913, 0.8568, 0.4915, 0.8478, 0.4913, 0.8481, 0.4913, 0.8481, 0.4917, 0.8478, 0.4917, 0.8549, 0.4917, 0.855, 0.492, 0.8549, 0.4919, 0.8548, 0.4916, 0.8474, 0.4913, 0.8478, 0.4913, 0.8478, 0.4917, 0.8474, 0.4917, 0.8549, 0.4913, 0.8549, 0.4917, 0.8548, 0.4916, 0.855, 0.4913, 0.8471, 0.4913, 0.8474, 0.4913, 0.8474, 0.4917, 0.8471, 0.4917, 0.8105, 0.492, 0.8108, 0.4919, 0.8109, 0.4919, 0.8107, 0.4923, 0.8107, 0.4923, 0.8109, 0.4919, 0.8113, 0.492, 0.8113, 0.4923, 0.8101, 0.4922, 0.8105, 0.492, 0.8107, 0.4923, 0.8105, 0.4926, 0.8105, 0.4926, 0.8107, 0.4923, 0.8113, 0.4923, 0.8113, 0.4927, 0.8108, 0.4914, 0.8105, 0.4914, 0.8108, 0.4857, 0.8112, 0.4858, 0.7922, 0.4891, 0.7925, 0.4889, 0.7961, 0.4933, 0.7958, 0.4935, 0.8509, 0.4922, 0.8506, 0.4924, 0.8502, 0.4924, 0.85, 0.4922, 0.8498, 0.4919, 0.8499, 0.4915, 0.8502, 0.4913, 0.8506, 0.4913, 0.8508, 0.4915, 0.851, 0.4919, 0.811, 0.4914, 0.8108, 0.4914, 0.8112, 0.4858, 0.8114, 0.4858, 0.8341, 0.4921, 0.8345, 0.4921, 0.8345, 0.4978, 0.8341, 0.4978, 0.7917, 0.4895, 0.7919, 0.4893, 0.7955, 0.4937, 0.7953, 0.4939, 0.8345, 0.4921, 0.8348, 0.4921, 0.8348, 0.4978, 0.8345, 0.4978, 0.7919, 0.4893, 0.7922, 0.4891, 0.7958, 0.4935, 0.7955, 0.4937, 0.8101, 0.4914, 0.8098, 0.4914, 0.8102, 0.4857, 0.8104, 0.4857, 0.8108, 0.4857, 0.8104, 0.4857, 0.8105, 0.4856, 0.8108, 0.4857, 0.8506, 0.4925, 0.8502, 0.4925, 0.8502, 0.4924, 0.8506, 0.4924, 0.7953, 0.4939, 0.7955, 0.4937, 0.7956, 0.4938, 0.7954, 0.494, 0.7955, 0.4937, 0.7958, 0.4935, 0.7959, 0.4935, 0.7956, 0.4938, 0.7958, 0.4935, 0.7961, 0.4933, 0.7961, 0.4934, 0.7959, 0.4935, 0.8499, 0.4915, 0.8502, 0.4913, 0.8502, 0.4913, 0.8499, 0.4915, 0.8502, 0.4913, 0.8506, 0.4913, 0.8506, 0.4913, 0.8502, 0.4913, 0.8506, 0.4913, 0.8509, 0.4915, 0.8508, 0.4915, 0.8506, 0.4913, 0.8509, 0.4915, 0.851, 0.4919, 0.851, 0.4919, 0.8508, 0.4915, 0.851, 0.4919, 0.8509, 0.4922, 0.8509, 0.4922, 0.851, 0.4919, 0.8105, 0.4914, 0.8101, 0.4914, 0.8104, 0.4857, 0.8108, 0.4857, 0.4447, 0.2161, 0.4447, 0.1273, 0.4092, 0.1275, 0.4092, 0.2159, 0.2627, 0.1278, 0.2627, 0.1283, 0.2982, 0.1281, 0.2982, 0.1276, 0.4447, 0.1267, 0.4447, 0.1273, 0.4447, 0.2161, 0.4447, 0.216, 0.2982, 0.03783, 0.2982, 0.03747, 0.2627, 0.03763, 0.2627, 0.03807, 0.4074, 0.1253, 0.4092, 0.1253, 0.4092, 0.03778, 0.4074, 0.0378, 0.4074, 0.2159, 0.4074, 0.1275, 0.3728, 0.1277, 0.3728, 0.2158, 0.371, 0.2158, 0.371, 0.1277, 0.3364, 0.1279, 0.3364, 0.2156, 0.3346, 0.2156, 0.3346, 0.1279, 0.3, 0.1281, 0.3, 0.2154, 0.2982, 0.2154, 0.2982, 0.1281, 0.2627, 0.1283, 0.2627, 0.2153, 0.4074, 0.03709, 0.4074, 0.03697, 0.3728, 0.03713, 0.3728, 0.03733, 0.371, 0.03734, 0.371, 0.03714, 0.3364, 0.0373, 0.3364, 0.03757, 0.3346, 0.03758, 0.3346, 0.0373, 0.3, 0.03746, 0.3, 0.03782, 0.2982, 0.03783, 0.2627, 0.03807, 0.2627, 0.125, 0.2982, 0.1253, 0.4447, 0.03684, 0.4092, 0.03708, 0.4092, 0.126, 0.4447, 0.1262, 0.4074, 0.03709, 0.3728, 0.03733, 0.3728, 0.1257, 0.4074, 0.126, 0.371, 0.03734, 0.3364, 0.03757, 0.3364, 0.1255, 0.371, 0.1257, 0.3346, 0.03758, 0.3, 0.03782, 0.3, 0.1253, 0.3346, 0.1255, 0.3, 0.1276, 0.3, 0.1281, 0.3346, 0.1279, 0.3346, 0.1274, 0.3364, 0.1274, 0.3364, 0.1279, 0.371, 0.1277, 0.371, 0.1271, 0.3728, 0.1271, 0.3728, 0.1277, 0.4074, 0.1275, 0.4074, 0.1269, 0.4092, 0.1269, 0.4092, 0.1275, 0.4447, 0.1273, 0.4447, 0.1267, 0.4074, 0.2159, 0.4092, 0.2159, 0.4092, 0.1275, 0.4074, 0.1275, 0.371, 0.2158, 0.3728, 0.2158, 0.3728, 0.1277, 0.371, 0.1277, 0.3346, 0.2156, 0.3364, 0.2156, 0.3364, 0.1279, 0.3346, 0.1279, 0.2982, 0.2154, 0.3, 0.2154, 0.3, 0.1281, 0.2982, 0.1281, 0.3728, 0.1257, 0.3728, 0.1251, 0.371, 0.125, 0.371, 0.1257, 0.2627, 0.03588, 0.2634, 0.03588, 0.3499, 0.03588, 0.3506, 0.03588, 0.2627, 0.03634, 0.2634, 0.03634, 0.3509, 0.03634, 0.3516, 0.03634, 0.3346, 0.03758, 0.3346, 0.03828, 0.3364, 0.03827, 0.3364, 0.03757, 0.4074, 0.03709, 0.4092, 0.03708, 0.4092, 0.03697, 0.4074, 0.03697, 0.371, 0.03734, 0.3728, 0.03733, 0.3728, 0.03713, 0.371, 0.03714, 0.3346, 0.03758, 0.3364, 0.03757, 0.3364, 0.0373, 0.3346, 0.0373, 0.2982, 0.03783, 0.3, 0.03782, 0.3, 0.03746, 0.2982, 0.03747, 0.3, 0.1276, 0.2982, 0.1276, 0.2982, 0.1281, 0.3, 0.1281, 0.3364, 0.1274, 0.3346, 0.1274, 0.3346, 0.1279, 0.3364, 0.1279, 0.3728, 0.1271, 0.371, 0.1271, 0.371, 0.1277, 0.3728, 0.1277, 0.4092, 0.1269, 0.4074, 0.1269, 0.4074, 0.1275, 0.4092, 0.1275, 0.4447, 0.03684, 0.4447, 0.0368, 0.4092, 0.03697, 0.4092, 0.03708, 0.371, 0.125, 0.3728, 0.1251, 0.3728, 0.03803, 0.371, 0.03804, 0.3346, 0.1248, 0.3364, 0.1248, 0.3364, 0.03827, 0.3346, 0.03828, 0.2982, 0.1246, 0.3, 0.1246, 0.3, 0.03851, 0.2982, 0.03852, 0.3, 0.1253, 0.3, 0.1246, 0.2982, 0.1246, 0.2982, 0.1253, 0.371, 0.1257, 0.371, 0.125, 0.371, 0.03804, 0.371, 0.03734, 0.2982, 0.1253, 0.2982, 0.1246, 0.2982, 0.03852, 0.2982, 0.03783, 0.371, 0.03734, 0.371, 0.03804, 0.3728, 0.03803, 0.3728, 0.03733, 0.2982, 0.03783, 0.2982, 0.03852, 0.3, 0.03851, 0.3, 0.03782, 0.3521, 0.03634, 0.3527, 0.03634, 0.4398, 0.03634, 0.4405, 0.03634, 0.4092, 0.126, 0.4092, 0.1253, 0.4074, 0.1253, 0.4074, 0.126, 0.3511, 0.03588, 0.3518, 0.03588, 0.4379, 0.03588, 0.4386, 0.03588, 0.3364, 0.1255, 0.3364, 0.1248, 0.3346, 0.1248, 0.3346, 0.1255, 0.4074, 0.126, 0.4074, 0.1253, 0.4074, 0.0378, 0.4074, 0.03709, 0.3346, 0.1255, 0.3346, 0.1248, 0.3346, 0.03828, 0.3346, 0.03758, 0.4074, 0.03709, 0.4074, 0.0378, 0.4092, 0.03778, 0.4092, 0.03708, 0.8561, 0.1929, 0.8805, 0.1929, 0.8804, 0.1813, 0.8561, 0.1813, 0.4563, 0.1094, 0.4572, 0.01024, 0.708, 0.01024, 0.7084, 0.1094, 0.8149, 0.4856, 0.8144, 0.4856, 0.8144, 0.4974, 0.8149, 0.4974, 0.7978, 0.5156, 0.7983, 0.5156, 0.7983, 0.4856, 0.7978, 0.4856, 0.8847, 0.1649, 0.8847, 0.1645, 0.8731, 0.1645, 0.8731, 0.1649, 0.8022, 0.4856, 0.8019, 0.4856, 0.8019, 0.5158, 0.8022, 0.5158])
me_cube_025.materials.append(mat_stand)
me_cube_025.use_remesh_fix_poles = True
me_cube_025.use_remesh_preserve_attributes = False
me_cube_025.use_mirror_vertex_groups = False
me_cube_025.update()

# ---- objects
ob_rug_004 = bpy.data.objects.new('Rug.004', me_cube_025)

# ---- transforms, parenting, visibility, modifiers, constraints
ob_rug_004.location = (-2.809, -0.289, 0.0)
ob_rug_004.lineart.crease_threshold = 0.0
_m = ob_rug_004.modifiers.new('Auto Smooth', 'NODES')
_m.node_group = ng_auto_smooth
_gi = [s.identifier for s in ng_auto_smooth.interface.items_tree if s.item_type == 'SOCKET' and s.in_out == 'INPUT']
_m[_gi[1]] = 0.5236  # Angle

# ---- collection membership
scene.collection.objects.link(ob_rug_004)

# ---- scene / render settings (as saved in the file)
scene.frame_start = 1; scene.frame_end = 250; scene.frame_set(0)
scene.render.engine = 'CYCLES'
scene.cycles.use_denoising = False
scene.cycles.samples = 1
scene.cycles.sampling_pattern = 'TABULATED_SOBOL'
scene.cycles.use_adaptive_sampling = False
scene.cycles.use_light_tree = False
scene.cycles.bake_type = 'DIFFUSE'
scene.view_settings.view_transform = 'Standard'
bpy.context.view_layer.update()

# ---- added for rendering (the .blend has no active camera and no usable light): camera, sun
cam_auto = bpy.data.cameras.new('AutoCamera')
cam_auto.lens = 50.0
cam_auto.sensor_width = 36.0
cam_auto.clip_end = 1000.0
ob_auto_camera = bpy.data.objects.new('AutoCamera', cam_auto)
scene.collection.objects.link(ob_auto_camera)
ob_auto_camera.location = (11.2347, -18.47, 14.6101)
ob_auto_camera.rotation_euler = (1.09748, -7.21219e-08, 0.694738)
scene.camera = ob_auto_camera
light_auto_sun = bpy.data.lights.new('AutoSun', 'SUN')
light_auto_sun.energy = 3.0
light_auto_sun.angle = 0.0523599
ob_auto_sun = bpy.data.objects.new('AutoSun', light_auto_sun)
scene.collection.objects.link(ob_auto_sun)
ob_auto_sun.rotation_euler = (0.872665, 0.174533, 0.523599)
bpy.context.view_layer.update()
